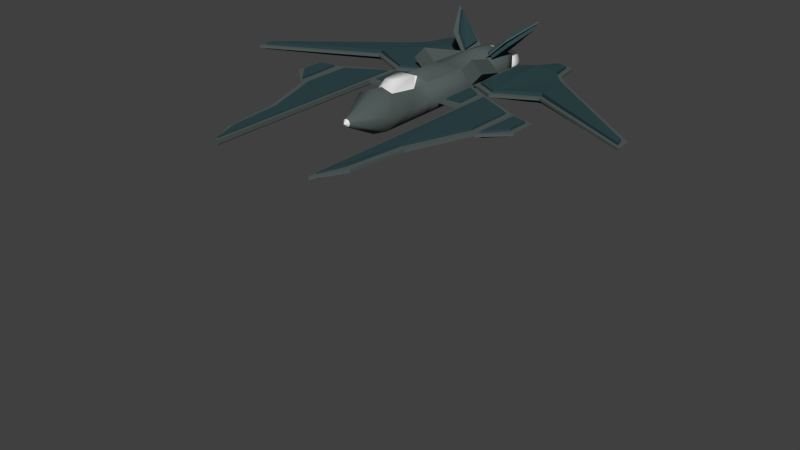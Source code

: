 # Source: Plane1.blend  (saved by Blender 2.79.0; exported with 4.5.12 LTS)
import bpy
from mathutils import Matrix  # noqa: F401  (used for matrix-valued properties, if any)

bpy.ops.wm.read_factory_settings(use_empty=True)
scene = bpy.context.scene
scene.name = 'Scene'

# ---- collections
col_collection_1 = bpy.data.collections.new('Collection 1'); scene.collection.children.link(col_collection_1)
col_collection_2 = bpy.data.collections.new('Collection 2'); scene.collection.children.link(col_collection_2)
col_collection_2.hide_render = True
col_collection_2.hide_viewport = True
col_collection_3 = bpy.data.collections.new('Collection 3'); scene.collection.children.link(col_collection_3)
col_collection_3.hide_render = True
col_collection_3.hide_viewport = True

# ---- materials (node trees are filled in below, after node groups)
mat_planebody = bpy.data.materials.new('PlaneBody')
mat_planebody.alpha_threshold = 0.0
mat_planebody.use_transparent_shadow = False
mat_planebody.diffuse_color = (0.08697, 0.1107, 0.1048, 1.0)
mat_planebody.roughness = 0.5
mat_planewing = bpy.data.materials.new('PlaneWing')
mat_planewing.alpha_threshold = 0.0
mat_planewing.use_transparent_shadow = False
mat_planewing.diffuse_color = (0.0302, 0.06296, 0.06998, 1.0)
mat_planewing.roughness = 0.5
mat_glossyblack = bpy.data.materials.new('GlossyBlack')
mat_glossyblack.alpha_threshold = 0.0
mat_glossyblack.use_transparent_shadow = False
mat_glossyblack.roughness = 0.5

# ---- material node trees

# ---- world
world_world = bpy.data.worlds.new('World'); scene.world = world_world
world_world.color = (0.05088, 0.05088, 0.05088)
world_world.use_sun_shadow = False
world_world.sun_shadow_jitter_overblur = 0.0
world_world.cycles.sampling_method = 'NONE'
world_world.cycles.sample_map_resolution = 256

# ---- meshes
me_cylinder_001 = bpy.data.meshes.new('Cylinder.001')
me_cylinder_001.from_pydata([(0.4608, -1.469, -9.572), (0.4608, -2.554, -9.572), (0.4608, -1.469, -9.572), (0.4608, -2.554, -9.572), (1.687, -0.00412, 0.1394), (1.687, -7.262, 0.1394), (1.687, -0.00412, 0.04186), (1.687, -7.262, 0.04186), (3.167, -2.359, 0.04186), (3.167, -2.359, 0.1394), (3.167, -0.7054, 0.04186), (3.167, -0.7054, 0.1394), (2.406, -4.481, 0.1394), (2.401, -4.495, 0.04186), (2.183, -6.312, 0.04186), (2.185, -6.309, 0.1394), (0.4475, 2.716, 0.5482), (0.4715, 2.715, 0.5249), (0.3715, 1.769, 0.5202), (0.3956, 1.768, 0.4969), (1.479, 2.961, 1.601), (1.503, 2.96, 1.577), (0.9591, 2.001, 1.115), (0.9831, 1.999, 1.092), (-0.4472, 2.71, 0.5194), (-0.4239, 2.709, 0.5434), (-0.4192, 1.764, 0.4434), (-0.396, 1.762, 0.4674), (-1.5, 2.955, 1.551), (-1.476, 2.954, 1.575), (-1.014, 1.995, 1.031), (-0.9906, 1.994, 1.055), (0.9017, -1.116, 0.03808), (0.9017, -1.116, 0.1473), (0.9017, 0.4107, 0.03808), (0.9017, 0.4107, 0.1473), (1.688, -1.116, 0.03808), (1.688, -1.116, 0.1473), (1.688, -0.006718, 0.03808), (1.688, -0.006718, 0.1473), (-1.73, -1.116, 0.03808), (-1.73, -1.116, 0.1473), (-1.73, -0.006718, 0.03808), (-1.73, -0.006718, 0.1473), (-0.9438, -1.116, 0.03808), (-0.9438, -1.116, 0.1473), (-0.9438, 0.4107, 0.03808), (-0.9438, 0.4107, 0.1473), (3.183, -2.536, 0.05129), (3.183, -2.536, 0.1284), (3.183, -0.7374, 0.05129), (3.183, -0.7374, 0.1284), (3.948, -1.806, 0.05129), (3.948, -1.806, 0.1284), (3.948, -0.907, 0.05129), (3.948, -0.907, 0.1284), (-3.239, -2.536, 0.1284), (-3.239, -2.536, 0.05129), (-3.239, -0.7374, 0.1284), (-3.239, -0.7374, 0.05129), (-4.004, -1.806, 0.1284), (-4.004, -1.806, 0.05129), (-4.004, -0.907, 0.1284), (-4.004, -0.907, 0.05129), (2.75, 2.553, 0.1372), (3.011, 0.8423, 0.1372), (2.75, 2.553, 0.05686), (3.011, 0.8423, 0.05686), (1.436, 2.987, 0.1372), (1.436, 2.987, 0.05686), (1.733, 0.1431, 0.1372), (1.733, 0.1431, 0.05686), (0.8776, 2.816, 0.1372), (0.8776, 2.816, 0.05686), (0.8776, 0.5959, 0.1372), (0.8776, 0.5959, 0.05686), (3.011, 2.289, 0.1372), (3.011, 2.289, 0.05686), (2.498, 2.823, 0.05686), (2.5, 2.822, 0.1372), (6.594, -0.4039, 0.1372), (6.594, -0.9326, 0.1372), (6.594, -0.9326, 0.05686), (6.594, -0.4045, 0.05686), (2.371, 3.659, 0.05686), (1.79, 3.823, 0.05686), (1.79, 3.823, 0.1372), (2.373, 3.659, 0.1372), (-2.779, 2.549, 0.06874), (-3.039, 0.8383, 0.06874), (-2.779, 2.549, 0.1491), (-3.039, 0.8383, 0.1491), (-1.464, 2.983, 0.06874), (-1.464, 2.983, 0.1491), (-1.762, 0.1392, 0.06874), (-1.762, 0.1392, 0.1491), (-0.9065, 2.812, 0.06874), (-0.9065, 2.812, 0.1491), (-0.9065, 0.592, 0.06874), (-0.9065, 0.592, 0.1491), (-3.039, 2.285, 0.06874), (-3.039, 2.285, 0.1491), (-2.527, 2.819, 0.1491), (-2.529, 2.818, 0.06874), (-6.623, -0.4079, 0.06874), (-6.623, -0.9366, 0.06874), (-6.623, -0.9366, 0.1491), (-6.623, -0.4085, 0.1491), (-2.4, 3.655, 0.1491), (-1.819, 3.819, 0.1491), (-1.819, 3.819, 0.06874), (-2.402, 3.655, 0.06874), (0.4487, -1.487, -9.324), (0.4487, -2.544, -9.324), (0.4487, -1.487, -9.324), (0.4487, -2.544, -9.324), (1.797, -0.1788, 0.0005342), (1.737, -7.059, 0.00422), (1.797, -0.1788, 0.1807), (1.737, -7.058, 0.176), (2.985, -2.327, 0.2088), (2.985, -2.327, -0.0276), (2.999, -0.8115, 0.1923), (2.999, -0.8115, -0.01108), (2.228, -4.437, -0.02963), (2.224, -4.456, 0.2131), (2.007, -6.257, 0.2093), (2.007, -6.255, -0.02618), (0.6526, 2.575, 0.5558), (0.4653, 2.585, 0.7371), (0.5672, 1.923, 0.5131), (0.3906, 1.932, 0.6841), (1.45, 2.847, 1.381), (1.279, 2.856, 1.547), (1.002, 2.152, 0.9221), (0.7975, 2.163, 1.121), (-0.4548, 2.569, 0.7245), (-0.6362, 2.579, 0.5371), (-0.4121, 1.917, 0.6391), (-0.5831, 1.927, 0.4624), (-1.28, 2.842, 1.522), (-1.446, 2.85, 1.351), (-0.8211, 2.147, 1.074), (-1.02, 2.157, 0.8693), (1.045, -0.9726, 0.1818), (1.045, -0.9726, 0.003529), (1.008, 0.2334, 0.1765), (1.008, 0.2334, 0.008864), (1.544, -0.9726, 0.1818), (1.544, -0.9726, 0.003529), (1.518, -0.1086, 0.1893), (1.518, -0.1086, -0.003963), (-1.586, -0.9726, 0.1818), (-1.586, -0.9726, 0.003529), (-1.561, -0.1086, 0.1893), (-1.561, -0.1086, -0.003963), (-1.088, -0.9726, 0.1818), (-1.088, -0.9726, 0.003529), (-1.05, 0.2334, 0.1765), (-1.05, 0.2334, 0.008864), (3.265, -2.345, 0.1876), (3.265, -2.345, -0.007974), (3.312, -0.8974, 0.1924), (3.312, -0.8974, -0.01276), (3.77, -1.73, 0.2077), (3.77, -1.73, -0.0281), (3.792, -1.033, 0.1981), (3.792, -1.033, -0.01848), (-3.321, -2.345, -0.007974), (-3.321, -2.345, 0.1876), (-3.367, -0.8974, -0.01276), (-3.367, -0.8974, 0.1924), (-3.826, -1.73, -0.0281), (-3.826, -1.73, 0.2077), (-3.847, -1.033, -0.01848), (-3.847, -1.033, 0.1981), (2.622, 2.43, -0.03745), (3.008, 0.9821, -0.06878), (2.623, 2.431, 0.2327), (3.008, 0.9821, 0.2628), (1.532, 2.88, -0.06587), (1.532, 2.88, 0.2599), (1.732, 0.3396, -0.01578), (1.732, 0.3396, 0.2098), (1.039, 2.697, -0.01086), (1.039, 2.697, 0.2049), (1.047, 0.698, -0.01403), (1.047, 0.698, 0.2081), (2.897, 2.16, -0.0427), (2.898, 2.16, 0.2376), (2.359, 2.756, 0.2527), (2.358, 2.753, -0.05538), (6.419, -0.4917, -0.01662), (6.485, -0.7569, -0.00148), (6.485, -0.7569, 0.1955), (6.419, -0.4914, 0.2113), (2.224, 3.527, 0.2087), (1.878, 3.641, 0.2025), (1.878, 3.641, -0.008129), (2.222, 3.528, -0.01127), (-2.651, 2.426, 0.2434), (-3.037, 0.9782, 0.2747), (-2.652, 2.427, -0.0268), (-3.037, 0.9782, -0.05691), (-1.561, 2.876, 0.2718), (-1.561, 2.876, -0.054), (-1.761, 0.3356, 0.2217), (-1.761, 0.3356, -0.003905), (-1.067, 2.693, 0.2168), (-1.067, 2.693, 0.001012), (-1.076, 0.694, 0.22), (-1.076, 0.694, -0.002157), (-2.926, 2.156, 0.2486), (-2.927, 2.156, -0.03162), (-2.388, 2.752, -0.04676), (-2.387, 2.749, 0.2613), (-6.448, -0.4957, 0.2225), (-6.514, -0.7609, 0.2074), (-6.514, -0.7609, 0.0104), (-6.448, -0.4954, -0.005379), (-2.253, 3.523, -0.00278), (-1.906, 3.637, 0.003458), (-1.907, 3.637, 0.2141), (-2.251, 3.524, 0.2172), (-0.01252, -0.9809, 0.6111), (-0.01252, -2.936, 0.7618), (0.4608, -1.115, 0.5658), (0.4608, -2.936, 0.5658), (0.9283, -1.115, 0.0924), (0.6569, -2.936, 0.0924), (0.4608, -1.115, -0.3809), (0.4608, -2.936, -0.3809), (-0.01252, -1.115, -0.577), (-0.01252, -2.936, -0.577), (-0.4859, -1.115, -0.3809), (-0.4859, -2.936, -0.3809), (-0.9533, -1.115, 0.0924), (-0.6819, -2.936, 0.0924), (-0.4859, -1.115, 0.5658), (-0.4859, -2.936, 0.5658), (0.07396, -4.023, 0.1789), (-0.01252, -4.023, 0.2147), (0.1098, -4.023, 0.0924), (0.07396, -4.023, 0.00592), (-0.01252, -4.023, -0.0299), (-0.099, -4.023, 0.00592), (-0.1348, -4.023, 0.0924), (-0.099, -4.023, 0.1789), (0.2646, -1.469, 0.4278), (0.6569, -1.181, 0.0924), (0.4608, -1.469, -0.3809), (-0.01252, -1.469, -0.577), (-0.4859, -1.469, -0.3809), (-0.6819, -1.181, 0.0924), (-0.2897, -1.469, 0.4278), (-0.01252, -2.554, 0.7192), (0.2646, -2.436, 0.5522), (0.6569, -1.959, 0.0924), (0.4608, -2.554, -0.3809), (-0.01252, -2.554, -0.577), (-0.4859, -2.554, -0.3809), (-0.6819, -1.959, 0.0924), (-0.2897, -2.436, 0.5522), (0.009443, -4.11, 0.1144), (-0.01252, -4.11, 0.1235), (0.01854, -4.11, 0.0924), (0.009443, -4.11, 0.07044), (-0.01252, -4.11, 0.06134), (-0.03448, -4.11, 0.07044), (-0.04358, -4.11, 0.0924), (-0.03448, -4.11, 0.1144), (-0.012, -4.141, 0.09292), (-0.01252, -4.141, 0.09314), (-0.01179, -4.141, 0.0924), (-0.012, -4.141, 0.09189), (-0.01252, -4.141, 0.09167), (-0.01304, -4.141, 0.09189), (-0.01325, -4.141, 0.0924), (-0.01304, -4.141, 0.09292), (0.4608, -1.469, 0.4278), (0.4608, -2.554, 0.4278), (0.4608, -1.469, 0.4278), (0.4608, -2.554, 0.4278), (0.2646, -1.469, 0.8157), (-0.2897, -1.469, 0.8157), (0.1691, -2.194, 0.8271), (-0.1941, -2.194, 0.8271), (0.4608, 0.4275, 0.5658), (0.9283, 0.4275, 0.0924), (0.4608, 0.4275, -0.3809), (-0.01252, 0.4275, -0.577), (-0.4859, 0.4275, -0.3809), (-0.9533, 0.4275, 0.0924), (-0.4859, 0.4275, 0.5658), (-0.4805, 1.794, 0.5557), (-0.9294, 1.794, 0.08707), (-0.3897, 1.794, -0.2902), (-0.01251, 1.755, -0.2994), (0.3647, 1.794, -0.2902), (0.9042, 1.794, 0.08707), (0.4391, 1.794, 0.5074), (-0.01408, 1.794, 0.7223), (-0.01252, -0.9809, 0.6449), (0.4608, -1.115, 0.5658), (-0.4859, -1.115, 0.5658), (-0.01252, 0.4275, 0.6449), (0.4608, 0.4275, 0.5658), (-0.4859, 0.4275, 0.5658), (-0.72, 2.528, 0.4584), (-0.0125, 2.528, 0.6724), (-0.7178, 2.528, 0.08705), (-0.72, 2.528, -0.2843), (-0.0125, 2.454, -0.2935), (0.6951, 2.528, -0.2843), (0.6925, 2.528, 0.08705), (0.6951, 2.528, 0.4584), (-0.72, 2.816, 0.4584), (-0.0125, 2.816, 0.4569), (-0.7178, 2.816, 0.08705), (-0.72, 2.816, -0.2843), (-0.0125, 2.798, -0.2935), (0.6951, 2.816, -0.2843), (0.6925, 2.816, 0.08705), (0.6951, 2.816, 0.4584), (-0.3624, 2.819, 0.4268), (-0.3624, 3.249, 0.2954), (0.3663, 3.249, 0.2954), (0.3663, 2.819, 0.4268), (0.5139, 3.249, 0.2343), (0.6068, 2.819, 0.3272), (0.575, 3.249, 0.0867), (0.7064, 2.819, 0.0867), (0.5139, 3.249, -0.06086), (0.6068, 2.819, -0.1538), (0.3663, 3.249, -0.122), (0.3663, 2.819, -0.2534), (0.2187, 3.249, -0.06086), (0.1258, 2.819, -0.1538), (0.1576, 3.249, 0.0867), (0.02617, 2.819, 0.0867), (0.2187, 3.249, 0.2343), (0.1258, 2.819, 0.3272), (-0.2148, 3.249, 0.2343), (-0.1219, 2.819, 0.3272), (-0.1537, 3.249, 0.0867), (-0.02227, 2.819, 0.0867), (-0.2148, 3.249, -0.06086), (-0.1219, 2.819, -0.1538), (-0.3624, 3.249, -0.122), (-0.3624, 2.819, -0.2534), (-0.51, 3.249, -0.06086), (-0.6029, 2.819, -0.1538), (-0.5711, 3.249, 0.0867), (-0.7025, 2.819, 0.0867), (-0.51, 3.249, 0.2343), (-0.6029, 2.819, 0.3272), (-0.01251, 1.794, 0.6689), (-0.4898, 1.794, 0.4722), (0.4617, 1.794, 0.4571), (0.512, 1.784, 0.5231), (0.911, 1.784, 0.1714), (0.8538, 0.4526, 0.911), (1.253, 0.4526, 0.5593), (0.4773, 1.784, 0.4839), (0.8764, 1.784, 0.1322), (0.4773, 0.4526, 0.4839), (0.8764, 0.4526, 0.1322), (-0.9025, 1.783, 0.1807), (-0.5343, 1.783, 0.5645), (-1.276, 0.4516, 0.5386), (-0.9073, 0.4516, 0.9224), (-0.8647, 1.783, 0.1444), (-0.4965, 1.783, 0.5283), (-0.8647, 0.4516, 0.1444), (-0.4965, 0.4516, 0.5283), (-1.732, -0.00412, 0.1423), (-1.732, -7.262, 0.1423), (-3.212, -2.359, 0.1423), (-3.212, -0.7054, 0.1423), (-2.447, -4.495, 0.1423), (-2.229, -6.312, 0.1423), (-1.732, -0.00412, 0.01461), (-1.732, -7.262, 0.01461), (-3.212, -2.359, 0.01461), (-3.212, -0.7054, 0.01461), (-2.447, -4.495, 0.01461), (-2.229, -6.312, 0.01461), (-1.816, -0.1766, 0.1767), (-1.816, -7.078, 0.1767), (-2.984, -2.416, 0.1767), (-2.984, -0.8435, 0.1767), (-2.299, -4.448, 0.1767), (-2.143, -6.176, 0.1767), (-1.816, -0.1766, -0.04621), (-1.816, -7.078, -0.04621), (-2.984, -2.416, -0.04621), (-2.984, -0.8435, -0.04621), (-2.299, -4.448, -0.04621), (-2.143, -6.176, -0.04621), (0.3663, 3.249, 0.4268), (0.6068, 3.249, 0.3272), (-0.02227, 3.249, 0.0867), (-0.1219, 3.249, -0.1538), (-0.3624, 3.249, -0.2534), (-0.6029, 3.249, -0.1538), (0.7064, 3.249, 0.0867), (0.6068, 3.249, -0.1538), (-0.1219, 3.249, 0.3272), (0.3663, 3.249, -0.2534), (0.1258, 3.249, -0.1538), (0.02617, 3.249, 0.0867), (0.1258, 3.249, 0.3272), (-0.3624, 3.249, 0.4268), (-0.7025, 3.249, 0.0867), (-0.6029, 3.249, 0.3272), (0.3663, 2.917, 0.1897), (0.4392, 2.917, 0.1596), (-0.2594, 2.917, 0.0867), (-0.2895, 2.917, 0.01384), (-0.3624, 2.917, -0.01634), (-0.4353, 2.917, 0.01384), (0.4693, 2.917, 0.0867), (0.4392, 2.917, 0.01384), (-0.2895, 2.917, 0.1596), (0.3663, 2.917, -0.01634), (0.2934, 2.917, 0.01384), (0.2633, 2.917, 0.0867), (0.2934, 2.917, 0.1596), (-0.3624, 2.917, 0.1897), (-0.4655, 2.917, 0.0867), (-0.4353, 2.917, 0.1596)], [(2, 0), (1, 3), (114, 112), (113, 115), (280, 279), (281, 279), (280, 282)], [(5, 4, 6, 7), (11, 9, 8, 10), (15, 5, 7, 14), (7, 6, 10, 8, 13, 14), (9, 11, 4, 5, 15, 12), (9, 12, 13, 8), (10, 6, 4, 11), (12, 15, 14, 13), (17, 19, 18, 16), (19, 23, 22, 18), (23, 21, 20, 22), (21, 17, 16, 20), (16, 18, 22, 20), (21, 23, 19, 17), (25, 27, 26, 24), (27, 31, 30, 26), (31, 29, 28, 30), (29, 25, 24, 28), (24, 26, 30, 28), (29, 31, 27, 25), (33, 35, 34, 32), (35, 39, 38, 34), (39, 37, 36, 38), (37, 33, 32, 36), (32, 34, 38, 36), (37, 39, 35, 33), (41, 43, 42, 40), (43, 47, 46, 42), (47, 45, 44, 46), (45, 41, 40, 44), (40, 42, 46, 44), (45, 47, 43, 41), (49, 51, 50, 48), (51, 55, 54, 50), (55, 53, 52, 54), (53, 49, 48, 52), (48, 50, 54, 52), (53, 55, 51, 49), (57, 59, 58, 56), (59, 63, 62, 58), (63, 61, 60, 62), (61, 57, 56, 60), (56, 58, 62, 60), (61, 63, 59, 57), (71, 69, 78, 66, 77, 67), (70, 71, 67, 65), (68, 70, 65, 76, 64, 79), (77, 76, 80, 83), (70, 68, 72, 74), (75, 73, 69, 71), (70, 74, 75, 71), (78, 79, 64, 66), (72, 68, 69, 73), (74, 72, 73, 75), (64, 76, 77, 66), (79, 78, 84, 87), (80, 81, 82, 83), (67, 77, 83, 82), (65, 67, 82, 81), (76, 65, 81, 80), (85, 86, 87, 84), (68, 79, 87, 86), (69, 68, 86, 85), (78, 69, 85, 84), (95, 93, 102, 90, 101, 91), (94, 95, 91, 89), (92, 94, 89, 100, 88, 103), (101, 100, 104, 107), (94, 92, 96, 98), (99, 97, 93, 95), (94, 98, 99, 95), (102, 103, 88, 90), (96, 92, 93, 97), (98, 96, 97, 99), (88, 100, 101, 90), (103, 102, 108, 111), (104, 105, 106, 107), (91, 101, 107, 106), (89, 91, 106, 105), (100, 89, 105, 104), (109, 110, 111, 108), (92, 103, 111, 110), (93, 92, 110, 109), (102, 93, 109, 108), (119, 118, 116, 117), (122, 120, 121, 123), (126, 119, 117, 127), (126, 125, 120, 122, 118, 119), (124, 127, 117, 116, 123, 121), (120, 125, 124, 121), (123, 116, 118, 122), (125, 126, 127, 124), (128, 130, 131, 129), (130, 134, 135, 131), (134, 132, 133, 135), (132, 128, 129, 133), (132, 134, 130, 128), (129, 131, 135, 133), (136, 138, 139, 137), (138, 142, 143, 139), (142, 140, 141, 143), (140, 136, 137, 141), (140, 142, 138, 136), (137, 139, 143, 141), (144, 146, 147, 145), (146, 150, 151, 147), (150, 148, 149, 151), (148, 144, 145, 149), (148, 150, 146, 144), (145, 147, 151, 149), (152, 154, 155, 153), (154, 158, 159, 155), (158, 156, 157, 159), (156, 152, 153, 157), (156, 158, 154, 152), (153, 155, 159, 157), (160, 162, 163, 161), (162, 166, 167, 163), (166, 164, 165, 167), (164, 160, 161, 165), (164, 166, 162, 160), (161, 163, 167, 165), (168, 170, 171, 169), (170, 174, 175, 171), (174, 172, 173, 175), (172, 168, 169, 173), (172, 174, 170, 168), (169, 171, 175, 173), (179, 189, 178, 190, 181, 183), (177, 179, 183, 182), (191, 176, 188, 177, 182, 180), (195, 192, 188, 189), (186, 184, 180, 182), (183, 181, 185, 187), (183, 187, 186, 182), (178, 176, 191, 190), (185, 181, 180, 184), (187, 185, 184, 186), (178, 189, 188, 176), (199, 196, 190, 191), (195, 194, 193, 192), (194, 195, 189, 179), (193, 194, 179, 177), (192, 193, 177, 188), (196, 199, 198, 197), (198, 199, 191, 180), (197, 198, 180, 181), (196, 197, 181, 190), (203, 213, 202, 214, 205, 207), (201, 203, 207, 206), (215, 200, 212, 201, 206, 204), (219, 216, 212, 213), (210, 208, 204, 206), (207, 205, 209, 211), (207, 211, 210, 206), (202, 200, 215, 214), (209, 205, 204, 208), (211, 209, 208, 210), (202, 213, 212, 200), (223, 220, 214, 215), (219, 218, 217, 216), (218, 219, 213, 203), (217, 218, 203, 201), (216, 217, 201, 212), (220, 223, 222, 221), (222, 223, 215, 204), (221, 222, 204, 205), (220, 221, 205, 214), (255, 225, 227, 256), (256, 227, 229, 257), (257, 229, 231, 258), (258, 231, 233, 259), (259, 233, 235, 260), (260, 235, 237, 261), (225, 239, 247, 241), (262, 239, 225, 255), (261, 237, 239, 262), (293, 238, 304, 307), (271, 272, 278, 277, 276, 275, 274, 273), (239, 237, 246, 247), (237, 235, 245, 246), (235, 233, 244, 245), (233, 231, 243, 244), (231, 229, 242, 243), (229, 227, 240, 242), (227, 225, 241, 240), (236, 253, 254, 238), (238, 254, 224), (234, 252, 253, 236), (232, 251, 252, 234), (230, 250, 251, 232), (228, 249, 250, 230), (226, 248, 249, 228), (226, 224, 248), (253, 261, 262, 254), (283, 224, 284), (252, 260, 261, 253), (251, 259, 260, 252), (250, 258, 259, 251), (249, 257, 258, 250), (248, 256, 257, 249), (224, 254, 284), (264, 263, 240, 241), (263, 265, 242, 240), (265, 266, 243, 242), (266, 267, 244, 243), (267, 268, 245, 244), (268, 269, 246, 245), (269, 270, 247, 246), (270, 264, 241, 247), (272, 271, 263, 264), (271, 273, 265, 263), (273, 274, 266, 265), (274, 275, 267, 266), (275, 276, 268, 267), (276, 277, 269, 268), (277, 278, 270, 269), (278, 272, 264, 270), (283, 248, 224), (262, 286, 284, 254), (256, 248, 283, 285), (262, 255, 286), (285, 255, 256), (286, 255, 285), (283, 284, 286, 285), (300, 301, 356, 358), (236, 238, 293, 292), (234, 236, 292, 291), (232, 234, 291, 290), (230, 232, 290, 289), (228, 230, 289, 288), (226, 228, 288, 287), (226, 287, 306, 303), (288, 289, 298, 299), (289, 290, 297, 298), (290, 291, 296, 297), (291, 292, 295, 296), (301, 300, 315, 309), (304, 302, 305, 307), (302, 303, 306, 305), (238, 224, 302, 304), (224, 226, 303, 302), (309, 315, 323, 317), (300, 299, 314, 315), (299, 298, 313, 314), (298, 297, 312, 313), (297, 296, 311, 312), (296, 295, 310, 311), (295, 294, 308, 310), (294, 301, 309, 308), (317, 323, 322, 321, 320, 319, 318, 316), (315, 314, 322, 323), (314, 313, 321, 322), (313, 312, 320, 321), (312, 311, 319, 320), (311, 310, 318, 319), (310, 308, 316, 318), (308, 309, 317, 316), (404, 351, 353, 413), (399, 327, 329, 400), (403, 349, 351, 404), (400, 329, 331, 405), (301, 294, 357, 356), (402, 347, 349, 403), (405, 331, 333, 406), (348, 350, 420, 419), (401, 345, 347, 402), (406, 333, 335, 408), (413, 353, 355, 414), (407, 343, 345, 401), (408, 335, 337, 409), (414, 355, 324, 412), (412, 324, 343, 407), (409, 337, 339, 410), (329, 327, 341, 339, 337, 335, 333, 331), (411, 341, 327, 399), (410, 339, 341, 411), (343, 324, 355, 353, 351, 349, 347, 345), (352, 354, 430, 429), (301, 305, 306, 287, 300), (301, 294, 293, 307, 305), (359, 361, 362, 360), (363, 359, 360, 364), (365, 363, 364, 366), (293, 294, 295, 292), (288, 299, 300, 287), (361, 365, 366, 362), (366, 364, 360, 362), (361, 359, 363, 365), (367, 369, 370, 368), (371, 367, 368, 372), (373, 371, 372, 374), (369, 373, 374, 370), (374, 372, 368, 370), (369, 367, 371, 373), (376, 375, 378, 377, 379, 380), (386, 385, 383, 384, 381, 382), (375, 376, 382, 381), (378, 375, 381, 384), (377, 378, 384, 383), (379, 377, 383, 385), (380, 379, 385, 386), (376, 380, 386, 382), (388, 387, 390, 389, 391, 392), (398, 397, 395, 396, 393, 394), (387, 388, 394, 393), (390, 387, 393, 396), (389, 390, 396, 395), (391, 389, 395, 397), (392, 391, 397, 398), (388, 392, 398, 394), (328, 326, 399, 400), (346, 344, 401, 402), (350, 348, 403, 404), (330, 328, 400, 405), (332, 330, 405, 406), (344, 342, 407, 401), (334, 332, 406, 408), (348, 346, 402, 403), (336, 334, 408, 409), (338, 336, 409, 410), (340, 338, 410, 411), (342, 325, 412, 407), (326, 340, 411, 399), (352, 350, 404, 413), (354, 352, 413, 414), (325, 354, 414, 412), (428, 423, 417, 418, 419, 420, 429, 430), (415, 416, 421, 422, 424, 425, 426, 427), (334, 336, 425, 424), (346, 348, 419, 418), (350, 352, 429, 420), (344, 346, 418, 417), (332, 334, 424, 422), (340, 326, 415, 427), (325, 342, 423, 428), (326, 328, 416, 415), (342, 344, 417, 423), (338, 340, 427, 426), (354, 325, 428, 430), (330, 332, 422, 421), (328, 330, 421, 416), (336, 338, 426, 425)])
me_cylinder_001.polygons.foreach_set('use_smooth', [0, 0, 0, 0, 0, 0, 0, 0, 0, 0, 0, 0, 0, 0, 0, 0, 0, 0, 0, 0, 0, 0, 0, 0, 0, 0, 0, 0, 0, 0, 0, 0, 0, 0, 0, 0, 0, 0, 0, 0, 0, 0, 0, 0, 0, 0, 0, 0, 0, 0, 0, 0, 0, 0, 0, 0, 0, 0, 0, 0, 0, 0, 0, 0, 0, 0, 0, 0, 0, 0, 0, 0, 0, 0, 0, 0, 0, 0, 0, 0, 0, 0, 0, 0, 0, 0, 0, 0, 0, 0, 0, 0, 0, 0, 0, 0, 0, 0, 0, 0, 0, 0, 0, 0, 0, 0, 0, 0, 0, 0, 0, 0, 0, 0, 0, 0, 0, 0, 0, 0, 0, 0, 0, 0, 0, 0, 0, 0, 0, 0, 0, 0, 0, 0, 0, 0, 0, 0, 0, 0, 0, 0, 0, 0, 0, 0, 0, 0, 0, 0, 0, 0, 0, 0, 0, 0, 0, 0, 0, 0, 0, 0, 0, 0, 0, 0, 0, 0, 1, 1, 1, 1, 1, 1, 1, 1, 1, 1, 1, 1, 1, 1, 1, 1, 1, 1, 1, 1, 1, 1, 1, 1, 1, 1, 1, 1, 1, 1, 1, 1, 1, 1, 1, 1, 1, 1, 1, 1, 1, 1, 1, 1, 1, 1, 1, 1, 1, 1, 1, 1, 1, 1, 1, 1, 1, 1, 1, 1, 1, 1, 1, 1, 1, 1, 1, 1, 1, 1, 1, 1, 1, 1, 1, 1, 1, 1, 1, 1, 1, 1, 1, 1, 1, 1, 1, 1, 1, 1, 1, 1, 1, 1, 1, 1, 1, 1, 1, 1, 1, 1, 1, 1, 1, 1, 1, 1, 1, 1, 1, 1, 1, 0, 0, 0, 1, 1, 0, 0, 0, 0, 0, 0, 0, 0, 0, 0, 0, 0, 0, 0, 0, 0, 0, 0, 0, 0, 0, 0, 0, 0, 0, 0, 0, 0, 0, 0, 0, 0, 0, 0, 0, 0, 0, 0, 0, 0, 0, 0, 0, 1, 1, 1, 1, 1, 1, 1, 1, 1, 1, 1, 1, 1, 1])
me_cylinder_001.polygons.foreach_set('material_index', [0, 0, 0, 0, 0, 0, 0, 0, 0, 0, 0, 0, 0, 0, 0, 0, 0, 0, 0, 0, 0, 0, 0, 0, 0, 0, 0, 0, 0, 0, 0, 0, 0, 0, 0, 0, 0, 0, 0, 0, 0, 0, 0, 0, 0, 0, 0, 0, 0, 0, 0, 0, 0, 0, 0, 0, 0, 0, 0, 0, 0, 0, 0, 0, 0, 0, 0, 0, 0, 0, 0, 0, 0, 0, 0, 0, 0, 0, 0, 0, 0, 0, 0, 0, 1, 1, 1, 1, 1, 1, 1, 1, 1, 1, 1, 1, 1, 1, 1, 1, 1, 1, 1, 1, 1, 1, 1, 1, 1, 1, 1, 1, 1, 1, 1, 1, 1, 1, 1, 1, 1, 1, 1, 1, 1, 1, 1, 1, 1, 1, 1, 1, 1, 1, 1, 1, 1, 1, 1, 1, 1, 1, 1, 1, 1, 1, 1, 1, 1, 1, 1, 1, 1, 1, 1, 1, 1, 1, 1, 1, 1, 1, 1, 1, 1, 1, 1, 1, 0, 0, 0, 0, 0, 0, 0, 0, 0, 0, 0, 0, 0, 0, 0, 0, 0, 0, 0, 0, 0, 0, 0, 0, 0, 0, 0, 2, 0, 0, 0, 0, 0, 2, 2, 2, 2, 2, 2, 2, 2, 2, 2, 2, 2, 2, 2, 2, 2, 2, 2, 2, 2, 2, 2, 2, 2, 0, 0, 0, 0, 0, 0, 0, 0, 0, 0, 0, 0, 0, 0, 0, 0, 0, 0, 0, 0, 0, 0, 0, 0, 0, 0, 0, 0, 0, 0, 0, 0, 0, 2, 2, 2, 2, 0, 2, 2, 2, 2, 2, 2, 2, 2, 2, 2, 2, 2, 2, 2, 2, 2, 0, 0, 0, 0, 0, 0, 0, 0, 0, 0, 0, 0, 0, 0, 0, 0, 0, 0, 0, 0, 0, 0, 0, 0, 1, 1, 1, 1, 1, 1, 1, 1, 2, 2, 2, 2, 2, 2, 2, 2, 2, 2, 2, 2, 2, 2, 2, 2, 2, 2, 2, 2, 2, 2, 2, 2, 2, 2, 2, 2, 2, 2, 2, 2])
_uv = me_cylinder_001.uv_layers.new(name='UVMap')
_uv.uv.foreach_set('vector', [0.2058, 0.977, 0.2058, 0.4711, 0.2126, 0.4711, 0.2126, 0.977, 0.4442, 0.9277, 0.4439, 0.8124, 0.4507, 0.8124, 0.451, 0.9277, 0.444, 0.5374, 0.4442, 0.4711, 0.451, 0.4711, 0.4507, 0.5371, 0.1029, 0.4711, 0.1029, 0.9769, 0.0, 0.928, 0.0, 0.8128, 0.05325, 0.6639, 0.06838, 0.5373, 0.451, 0.6352, 0.451, 0.52, 0.5539, 0.4711, 0.5539, 0.9768, 0.5193, 0.9104, 0.5039, 0.7831, 0.4439, 0.8124, 0.4441, 0.6647, 0.4509, 0.6637, 0.4507, 0.8124, 0.9595, 0.66, 0.9595, 0.7633, 0.9527, 0.7634, 0.9527, 0.66, 0.4441, 0.6647, 0.444, 0.5374, 0.4507, 0.5371, 0.4509, 0.6637, 0.4438, 0.6546, 0.4438, 0.7209, 0.4421, 0.7209, 0.4421, 0.6546, 0.4338, 0.5563, 0.4332, 0.6148, 0.4309, 0.6148, 0.4315, 0.5563, 0.4332, 0.6148, 0.4338, 0.6652, 0.4315, 0.6652, 0.4309, 0.6148, 0.6729, 0.6769, 0.6729, 0.5741, 0.6752, 0.5741, 0.6752, 0.6769, 0.9654, 0.1673, 0.9018, 0.1846, 0.9081, 0.141, 0.9654, 0.09267, 0.9656, 0.09267, 0.9081, 0.04446, 0.9018, 0.0, 0.9656, 0.0165, 0.4418, 0.6546, 0.4418, 0.7208, 0.4401, 0.7209, 0.4401, 0.6547, 0.4439, 0.4712, 0.4425, 0.5297, 0.4401, 0.5296, 0.4416, 0.4711, 0.4425, 0.5297, 0.4439, 0.5805, 0.4416, 0.5804, 0.4401, 0.5296, 0.6729, 0.5741, 0.6729, 0.4711, 0.6752, 0.4711, 0.6752, 0.574, 0.2889, 0.9389, 0.2255, 0.9573, 0.2318, 0.9128, 0.2889, 0.8631, 0.9741, 0.5613, 0.9165, 0.5148, 0.9101, 0.4711, 0.9741, 0.4862, 0.9451, 0.7664, 0.9451, 0.66, 0.9527, 0.66, 0.9527, 0.7664, 0.9451, 0.9279, 0.9451, 0.873, 0.9527, 0.8729, 0.9527, 0.9278, 0.9764, 0.6387, 0.9764, 0.5613, 0.984, 0.5613, 0.984, 0.6387, 0.3313, 0.915, 0.3313, 0.9698, 0.3237, 0.9698, 0.3237, 0.915, 0.6197, 0.9536, 0.6197, 0.8472, 0.6744, 0.8763, 0.6744, 0.9536, 0.9018, 0.2911, 0.9018, 0.2137, 0.9565, 0.1846, 0.9565, 0.2911, 0.9565, 0.262, 0.9565, 0.1846, 0.9641, 0.1846, 0.9641, 0.262, 0.3161, 0.9697, 0.3161, 0.915, 0.3237, 0.9151, 0.3237, 0.9698, 0.9451, 0.8729, 0.9451, 0.7664, 0.9527, 0.7664, 0.9527, 0.8729, 0.9527, 0.9277, 0.9527, 0.8729, 0.9603, 0.8729, 0.9603, 0.9277, 0.3883, 0.8876, 0.3883, 0.8103, 0.4429, 0.7812, 0.4429, 0.8876, 0.9565, 0.2911, 0.9565, 0.3975, 0.9018, 0.3684, 0.9018, 0.2911, 0.9619, 0.2721, 0.9619, 0.3975, 0.9565, 0.3975, 0.9565, 0.2721, 0.978, 0.4236, 0.978, 0.3702, 0.9834, 0.3702, 0.9834, 0.4236, 0.9764, 0.8631, 0.9764, 0.8005, 0.9818, 0.8005, 0.9818, 0.8631, 0.9794, 0.5426, 0.9794, 0.4894, 0.9848, 0.4893, 0.9848, 0.5424, 0.6729, 0.4711, 0.6729, 0.5965, 0.6197, 0.5847, 0.6197, 0.522, 0.6729, 0.7727, 0.6729, 0.8354, 0.6197, 0.8472, 0.6197, 0.7218, 0.9794, 0.4359, 0.9794, 0.5613, 0.9741, 0.5613, 0.9741, 0.4359, 0.9848, 0.436, 0.9848, 0.4893, 0.9794, 0.4892, 0.9794, 0.4359, 0.978, 0.3702, 0.978, 0.4329, 0.9726, 0.4329, 0.9726, 0.3702, 0.9549, 0.9812, 0.9549, 0.9277, 0.9603, 0.9278, 0.9603, 0.9813, 0.3883, 0.7812, 0.3883, 0.9066, 0.3351, 0.8948, 0.3351, 0.8321, 0.6197, 0.6709, 0.6197, 0.6083, 0.6729, 0.5965, 0.6729, 0.7218, 0.4696, 0.1749, 0.5977, 0.02258, 0.6406, 0.0839, 0.6393, 0.1096, 0.6386, 0.1354, 0.5661, 0.2053, 0.9638, 0.6211, 0.9694, 0.6211, 0.968, 0.71, 0.9624, 0.71, 0.3722, 0.4485, 0.2441, 0.2961, 0.3407, 0.2658, 0.4131, 0.3357, 0.4138, 0.3615, 0.4152, 0.3871, 0.2194, 0.4712, 0.2249, 0.4711, 0.2249, 0.7215, 0.2194, 0.7216, 0.2441, 0.2961, 0.3722, 0.4485, 0.3367, 0.4683, 0.2255, 0.361, 0.451, 0.1101, 0.5622, 0.002821, 0.5977, 0.02258, 0.4696, 0.1749, 0.9638, 0.6211, 0.9635, 0.5613, 0.969, 0.5614, 0.9694, 0.6211, 0.2194, 0.9347, 0.2249, 0.9348, 0.2251, 0.9536, 0.2195, 0.9536, 0.6032, 0.9476, 0.6032, 0.9865, 0.5976, 0.9864, 0.5976, 0.9476, 0.4338, 0.7111, 0.4338, 0.5563, 0.4394, 0.5563, 0.4394, 0.7111, 0.2251, 0.9536, 0.2252, 0.9721, 0.2196, 0.9721, 0.2195, 0.9536, 0.2249, 0.9348, 0.2194, 0.9347, 0.2196, 0.8764, 0.2252, 0.8764, 0.6087, 0.9476, 0.6087, 0.9844, 0.6032, 0.9844, 0.6032, 0.9476, 0.5661, 0.2053, 0.6386, 0.1354, 0.6764, 0.4456, 0.65, 0.4711, 0.9624, 0.71, 0.968, 0.71, 0.9694, 0.9602, 0.9638, 0.9602, 0.4131, 0.3357, 0.3407, 0.2658, 0.4245, 0.0, 0.451, 0.02555, 0.9642, 0.4701, 0.9586, 0.4701, 0.9586, 0.4294, 0.9642, 0.4296, 0.3722, 0.4485, 0.4152, 0.3871, 0.451, 0.4338, 0.4311, 0.4711, 0.982, 0.9216, 0.9764, 0.9216, 0.9764, 0.8632, 0.982, 0.8631, 0.6406, 0.0839, 0.5977, 0.02258, 0.6567, 0.0, 0.6764, 0.03712, 0.695, 0.1749, 0.8231, 0.02258, 0.8661, 0.08389, 0.8647, 0.1096, 0.864, 0.1354, 0.7916, 0.2053, 0.9764, 0.8999, 0.9708, 0.9, 0.9694, 0.8108, 0.975, 0.8108, 0.1467, 0.4485, 0.01858, 0.2961, 0.1152, 0.2658, 0.1876, 0.3357, 0.1883, 0.3615, 0.1897, 0.3871, 0.9451, 0.9092, 0.9395, 0.9092, 0.9395, 0.66, 0.9451, 0.6601, 0.01858, 0.2961, 0.1467, 0.4485, 0.1112, 0.4683, 0.0, 0.361, 0.6764, 0.1101, 0.7876, 0.002816, 0.8231, 0.02258, 0.695, 0.1749, 0.9764, 0.8999, 0.976, 0.9595, 0.9705, 0.9595, 0.9708, 0.9, 0.982, 0.6761, 0.9764, 0.6761, 0.9765, 0.6573, 0.9821, 0.6572, 0.8008, 0.9862, 0.8008, 0.9472, 0.8064, 0.9472, 0.8064, 0.9861, 0.2249, 0.7216, 0.2249, 0.8764, 0.2194, 0.8764, 0.2194, 0.7216, 0.9765, 0.6573, 0.9766, 0.6388, 0.9822, 0.6387, 0.9821, 0.6572, 0.9764, 0.6761, 0.982, 0.6761, 0.9822, 0.7345, 0.9766, 0.7345, 0.4394, 0.7111, 0.4394, 0.7479, 0.4338, 0.7479, 0.4338, 0.7111, 0.7916, 0.2053, 0.864, 0.1354, 0.9018, 0.4456, 0.8754, 0.4711, 0.975, 0.8108, 0.9694, 0.8108, 0.9708, 0.5614, 0.9764, 0.5613, 0.1876, 0.3357, 0.1152, 0.2658, 0.199, 0.0, 0.2255, 0.02555, 0.3785, 0.9454, 0.3841, 0.9454, 0.3841, 0.986, 0.3785, 0.9858, 0.1467, 0.4485, 0.1897, 0.3871, 0.2255, 0.4338, 0.2056, 0.4711, 0.4439, 0.9277, 0.4495, 0.9277, 0.4495, 0.9861, 0.4439, 0.9861, 0.8661, 0.08389, 0.8231, 0.02258, 0.8821, 0.0, 0.9018, 0.03712, 0.2126, 0.977, 0.2126, 0.4711, 0.2058, 0.4711, 0.2058, 0.977, 0.451, 0.9277, 0.4507, 0.8124, 0.4439, 0.8124, 0.4442, 0.9277, 0.4507, 0.5371, 0.451, 0.4711, 0.4442, 0.4711, 0.444, 0.5374, 0.06838, 0.5373, 0.05325, 0.6639, 0.0, 0.8128, 0.0, 0.928, 0.1029, 0.9769, 0.1029, 0.4711, 0.5039, 0.7831, 0.5193, 0.9104, 0.5539, 0.9768, 0.5539, 0.4711, 0.451, 0.52, 0.451, 0.6352, 0.4507, 0.8124, 0.4509, 0.6637, 0.4441, 0.6647, 0.4439, 0.8124, 0.9527, 0.66, 0.9527, 0.7634, 0.9595, 0.7633, 0.9595, 0.66, 0.4509, 0.6637, 0.4507, 0.5371, 0.444, 0.5374, 0.4441, 0.6647, 0.4421, 0.6546, 0.4421, 0.7209, 0.4438, 0.7209, 0.4438, 0.6546, 0.4315, 0.5563, 0.4309, 0.6148, 0.4332, 0.6148, 0.4338, 0.5563, 0.4309, 0.6148, 0.4315, 0.6652, 0.4338, 0.6652, 0.4332, 0.6148, 0.6752, 0.6769, 0.6752, 0.5741, 0.6729, 0.5741, 0.6729, 0.6769, 0.9654, 0.09267, 0.9081, 0.141, 0.9018, 0.1846, 0.9654, 0.1673, 0.9656, 0.0165, 0.9018, 0.0, 0.9081, 0.04446, 0.9656, 0.09267, 0.4401, 0.6547, 0.4401, 0.7209, 0.4418, 0.7208, 0.4418, 0.6546, 0.4416, 0.4711, 0.4401, 0.5296, 0.4425, 0.5297, 0.4439, 0.4712, 0.4401, 0.5296, 0.4416, 0.5804, 0.4439, 0.5805, 0.4425, 0.5297, 0.6752, 0.574, 0.6752, 0.4711, 0.6729, 0.4711, 0.6729, 0.5741, 0.2889, 0.8631, 0.2318, 0.9128, 0.2255, 0.9573, 0.2889, 0.9389, 0.9741, 0.4862, 0.9101, 0.4711, 0.9165, 0.5148, 0.9741, 0.5613, 0.9527, 0.7664, 0.9527, 0.66, 0.9451, 0.66, 0.9451, 0.7664, 0.9527, 0.9278, 0.9527, 0.8729, 0.9451, 0.873, 0.9451, 0.9279, 0.984, 0.6387, 0.984, 0.5613, 0.9764, 0.5613, 0.9764, 0.6387, 0.3237, 0.915, 0.3237, 0.9698, 0.3313, 0.9698, 0.3313, 0.915, 0.6744, 0.9536, 0.6744, 0.8763, 0.6197, 0.8472, 0.6197, 0.9536, 0.9565, 0.2911, 0.9565, 0.1846, 0.9018, 0.2137, 0.9018, 0.2911, 0.9641, 0.262, 0.9641, 0.1846, 0.9565, 0.1846, 0.9565, 0.262, 0.3237, 0.9698, 0.3237, 0.9151, 0.3161, 0.915, 0.3161, 0.9697, 0.9527, 0.8729, 0.9527, 0.7664, 0.9451, 0.7664, 0.9451, 0.8729, 0.9603, 0.9277, 0.9603, 0.8729, 0.9527, 0.8729, 0.9527, 0.9277, 0.4429, 0.8876, 0.4429, 0.7812, 0.3883, 0.8103, 0.3883, 0.8876, 0.9018, 0.2911, 0.9018, 0.3684, 0.9565, 0.3975, 0.9565, 0.2911, 0.9565, 0.2721, 0.9565, 0.3975, 0.9619, 0.3975, 0.9619, 0.2721, 0.9834, 0.4236, 0.9834, 0.3702, 0.978, 0.3702, 0.978, 0.4236, 0.9818, 0.8631, 0.9818, 0.8005, 0.9764, 0.8005, 0.9764, 0.8631, 0.9848, 0.5424, 0.9848, 0.4893, 0.9794, 0.4894, 0.9794, 0.5426, 0.6197, 0.522, 0.6197, 0.5847, 0.6729, 0.5965, 0.6729, 0.4711, 0.6197, 0.7218, 0.6197, 0.8472, 0.6729, 0.8354, 0.6729, 0.7727, 0.9741, 0.4359, 0.9741, 0.5613, 0.9794, 0.5613, 0.9794, 0.4359, 0.9794, 0.4359, 0.9794, 0.4892, 0.9848, 0.4893, 0.9848, 0.436, 0.9726, 0.3702, 0.9726, 0.4329, 0.978, 0.4329, 0.978, 0.3702, 0.9603, 0.9813, 0.9603, 0.9278, 0.9549, 0.9277, 0.9549, 0.9812, 0.3351, 0.8321, 0.3351, 0.8948, 0.3883, 0.9066, 0.3883, 0.7812, 0.6729, 0.7218, 0.6729, 0.5965, 0.6197, 0.6083, 0.6197, 0.6709, 0.5661, 0.2053, 0.6386, 0.1354, 0.6393, 0.1096, 0.6406, 0.0839, 0.5977, 0.02258, 0.4696, 0.1749, 0.9624, 0.71, 0.968, 0.71, 0.9694, 0.6211, 0.9638, 0.6211, 0.4152, 0.3871, 0.4138, 0.3615, 0.4131, 0.3357, 0.3407, 0.2658, 0.2441, 0.2961, 0.3722, 0.4485, 0.2194, 0.7216, 0.2249, 0.7215, 0.2249, 0.4711, 0.2194, 0.4712, 0.2255, 0.361, 0.3367, 0.4683, 0.3722, 0.4485, 0.2441, 0.2961, 0.4696, 0.1749, 0.5977, 0.02258, 0.5622, 0.002821, 0.451, 0.1101, 0.9694, 0.6211, 0.969, 0.5614, 0.9635, 0.5613, 0.9638, 0.6211, 0.2195, 0.9536, 0.2251, 0.9536, 0.2249, 0.9348, 0.2194, 0.9347, 0.5976, 0.9476, 0.5976, 0.9864, 0.6032, 0.9865, 0.6032, 0.9476, 0.4394, 0.7111, 0.4394, 0.5563, 0.4338, 0.5563, 0.4338, 0.7111, 0.2195, 0.9536, 0.2196, 0.9721, 0.2252, 0.9721, 0.2251, 0.9536, 0.2252, 0.8764, 0.2196, 0.8764, 0.2194, 0.9347, 0.2249, 0.9348, 0.6032, 0.9476, 0.6032, 0.9844, 0.6087, 0.9844, 0.6087, 0.9476, 0.65, 0.4711, 0.6764, 0.4456, 0.6386, 0.1354, 0.5661, 0.2053, 0.9638, 0.9602, 0.9694, 0.9602, 0.968, 0.71, 0.9624, 0.71, 0.451, 0.02555, 0.4245, 0.0, 0.3407, 0.2658, 0.4131, 0.3357, 0.9642, 0.4296, 0.9586, 0.4294, 0.9586, 0.4701, 0.9642, 0.4701, 0.4311, 0.4711, 0.451, 0.4338, 0.4152, 0.3871, 0.3722, 0.4485, 0.982, 0.8631, 0.9764, 0.8632, 0.9764, 0.9216, 0.982, 0.9216, 0.6764, 0.03712, 0.6567, 0.0, 0.5977, 0.02258, 0.6406, 0.0839, 0.7916, 0.2053, 0.864, 0.1354, 0.8647, 0.1096, 0.8661, 0.08389, 0.8231, 0.02258, 0.695, 0.1749, 0.975, 0.8108, 0.9694, 0.8108, 0.9708, 0.9, 0.9764, 0.8999, 0.1897, 0.3871, 0.1883, 0.3615, 0.1876, 0.3357, 0.1152, 0.2658, 0.01858, 0.2961, 0.1467, 0.4485, 0.9451, 0.6601, 0.9395, 0.66, 0.9395, 0.9092, 0.9451, 0.9092, 0.0, 0.361, 0.1112, 0.4683, 0.1467, 0.4485, 0.01858, 0.2961, 0.695, 0.1749, 0.8231, 0.02258, 0.7876, 0.002816, 0.6764, 0.1101, 0.9708, 0.9, 0.9705, 0.9595, 0.976, 0.9595, 0.9764, 0.8999, 0.9821, 0.6572, 0.9765, 0.6573, 0.9764, 0.6761, 0.982, 0.6761, 0.8064, 0.9861, 0.8064, 0.9472, 0.8008, 0.9472, 0.8008, 0.9862, 0.2194, 0.7216, 0.2194, 0.8764, 0.2249, 0.8764, 0.2249, 0.7216, 0.9821, 0.6572, 0.9822, 0.6387, 0.9766, 0.6388, 0.9765, 0.6573, 0.9766, 0.7345, 0.9822, 0.7345, 0.982, 0.6761, 0.9764, 0.6761, 0.4338, 0.7111, 0.4338, 0.7479, 0.4394, 0.7479, 0.4394, 0.7111, 0.8754, 0.4711, 0.9018, 0.4456, 0.864, 0.1354, 0.7916, 0.2053, 0.9764, 0.5613, 0.9708, 0.5614, 0.9694, 0.8108, 0.975, 0.8108, 0.2255, 0.02555, 0.199, 0.0, 0.1152, 0.2658, 0.1876, 0.3357, 0.3785, 0.9858, 0.3841, 0.986, 0.3841, 0.9454, 0.3785, 0.9454, 0.2056, 0.4711, 0.2255, 0.4338, 0.1897, 0.3871, 0.1467, 0.4485, 0.4439, 0.9861, 0.4495, 0.9861, 0.4495, 0.9277, 0.4439, 0.9277, 0.9018, 0.03712, 0.8821, 0.0, 0.8231, 0.02258, 0.8661, 0.08389, 0.2476, 0.7657, 0.2566, 0.7908, 0.2255, 0.8017, 0.2265, 0.7642, 0.3362, 0.5817, 0.3351, 0.5467, 0.3678, 0.5467, 0.3678, 0.6148, 0.3678, 0.6148, 0.3678, 0.5467, 0.4009, 0.5467, 0.4009, 0.5734, 0.7089, 0.5728, 0.7089, 0.5462, 0.7418, 0.5458, 0.7418, 0.5725, 0.7418, 0.5725, 0.7418, 0.5458, 0.7747, 0.5462, 0.7747, 0.5728, 0.5539, 0.5734, 0.5539, 0.5467, 0.587, 0.5466, 0.587, 0.6147, 0.2566, 0.7908, 0.2874, 0.7793, 0.2874, 0.859, 0.2818, 0.8611, 0.2628, 0.7511, 0.2874, 0.7793, 0.2566, 0.7908, 0.2476, 0.7657, 0.587, 0.6147, 0.587, 0.5466, 0.6197, 0.5467, 0.6186, 0.5817, 0.0, 0.0, 0.0, 0.0, 0.0, 0.0, 0.0, 0.0, 0.3708, 0.9533, 0.3708, 0.9532, 0.3708, 0.9532, 0.3708, 0.9532, 0.3709, 0.9532, 0.3709, 0.9532, 0.3709, 0.9532, 0.3709, 0.9533, 0.6197, 0.5467, 0.587, 0.5466, 0.5865, 0.4711, 0.5925, 0.4711, 0.587, 0.5466, 0.5539, 0.5467, 0.5805, 0.4711, 0.5865, 0.4711, 0.7747, 0.5462, 0.7418, 0.5458, 0.7418, 0.4711, 0.7478, 0.4711, 0.7418, 0.5458, 0.7089, 0.5462, 0.7358, 0.4711, 0.7418, 0.4711, 0.4009, 0.5467, 0.3678, 0.5467, 0.3683, 0.4711, 0.3743, 0.4711, 0.3678, 0.5467, 0.3351, 0.5467, 0.3623, 0.4711, 0.3683, 0.4711, 0.2255, 0.8017, 0.2566, 0.7908, 0.2818, 0.8611, 0.2761, 0.8631, 0.3314, 0.8663, 0.3179, 0.8531, 0.3145, 0.8175, 0.3314, 0.8199, 0.9586, 0.4627, 0.9307, 0.4627, 0.9505, 0.4294, 0.5539, 0.6737, 0.5539, 0.649, 0.587, 0.669, 0.5872, 0.6735, 0.7418, 0.6727, 0.7418, 0.6481, 0.7747, 0.6484, 0.7747, 0.6731, 0.7089, 0.6731, 0.7089, 0.6484, 0.7418, 0.6481, 0.7418, 0.6727, 0.3676, 0.6736, 0.3678, 0.669, 0.4009, 0.649, 0.4009, 0.6737, 0.3313, 0.9127, 0.3145, 0.915, 0.3178, 0.8795, 0.3313, 0.8663, 0.3628, 0.9311, 0.3867, 0.9066, 0.3867, 0.9454, 0.9999, 0.1813, 0.9999, 0.2355, 0.9727, 0.2696, 0.9726, 0.202, 0.4394, 0.5219, 0.4202, 0.5563, 0.4009, 0.5219, 0.5539, 0.649, 0.5539, 0.5734, 0.587, 0.6147, 0.587, 0.669, 0.7418, 0.6481, 0.7418, 0.5725, 0.7747, 0.5728, 0.7747, 0.6484, 0.7089, 0.6484, 0.7089, 0.5728, 0.7418, 0.5725, 0.7418, 0.6481, 0.3678, 0.669, 0.3678, 0.6148, 0.4009, 0.5734, 0.4009, 0.649, 1.0, 0.1136, 1.0, 0.1813, 0.9726, 0.1471, 0.9727, 0.09293, 0.3035, 0.957, 0.316, 0.9911, 0.289, 0.9911, 0.3688, 0.9541, 0.37, 0.9552, 0.3674, 0.9611, 0.3628, 0.9565, 0.37, 0.9552, 0.3716, 0.9552, 0.3739, 0.9611, 0.3674, 0.9611, 0.3716, 0.9552, 0.3728, 0.9541, 0.3785, 0.9565, 0.3739, 0.9611, 0.3728, 0.9541, 0.3728, 0.9524, 0.3785, 0.95, 0.3785, 0.9565, 0.3728, 0.9524, 0.3716, 0.9512, 0.3739, 0.9454, 0.3785, 0.95, 0.3716, 0.9512, 0.37, 0.9512, 0.3674, 0.9454, 0.3739, 0.9454, 0.37, 0.9512, 0.3688, 0.9524, 0.3628, 0.95, 0.3674, 0.9454, 0.3688, 0.9524, 0.3688, 0.9541, 0.3628, 0.9565, 0.3628, 0.95, 0.3708, 0.9532, 0.3708, 0.9533, 0.37, 0.9552, 0.3688, 0.9541, 0.3708, 0.9533, 0.3709, 0.9533, 0.3716, 0.9552, 0.37, 0.9552, 0.4309, 0.6683, 0.431, 0.6683, 0.4325, 0.6704, 0.4309, 0.6704, 0.4309, 0.6668, 0.4309, 0.6668, 0.433, 0.6668, 0.433, 0.6683, 0.4309, 0.6668, 0.4309, 0.6667, 0.433, 0.6652, 0.433, 0.6668, 0.4324, 0.6704, 0.4324, 0.6704, 0.4325, 0.6725, 0.4309, 0.6725, 0.3708, 0.9532, 0.3708, 0.9532, 0.3688, 0.9524, 0.37, 0.9512, 0.3708, 0.9532, 0.3708, 0.9532, 0.3688, 0.9541, 0.3688, 0.9524, 0.403, 0.6208, 0.4298, 0.6243, 0.413, 0.6565, 0.9307, 0.3975, 0.9018, 0.4107, 0.904, 0.462, 0.9307, 0.4655, 0.4298, 0.5563, 0.4298, 0.6243, 0.403, 0.6208, 0.4009, 0.5696, 0.4009, 0.7667, 0.422, 0.7744, 0.422, 0.7494, 0.4412, 0.7494, 0.422, 0.7652, 0.4412, 0.7767, 0.9307, 0.4208, 0.9614, 0.4294, 0.9614, 0.3975, 0.4394, 0.5219, 0.4009, 0.5219, 0.4009, 0.4711, 0.4394, 0.4711, 0.329, 0.8158, 0.3145, 0.784, 0.3183, 0.7842, 0.3325, 0.8175, 0.5872, 0.6735, 0.6197, 0.6737, 0.6197, 0.7812, 0.5872, 0.781, 0.5539, 0.6737, 0.5872, 0.6735, 0.5872, 0.781, 0.5539, 0.7812, 0.7418, 0.6727, 0.7747, 0.6731, 0.7747, 0.7806, 0.7418, 0.7802, 0.7089, 0.6731, 0.7418, 0.6727, 0.7418, 0.7802, 0.7089, 0.7806, 0.3676, 0.6736, 0.4009, 0.6737, 0.4009, 0.7812, 0.3676, 0.7811, 0.2694, 0.7499, 0.2368, 0.7511, 0.2299, 0.6439, 0.2625, 0.6427, 0.0, 0.0, 0.0, 0.0, 0.0, 0.0, 0.0, 0.0, 0.6764, 0.7814, 0.7089, 0.7806, 0.7156, 0.876, 0.6781, 0.8767, 0.7089, 0.7806, 0.7418, 0.7802, 0.7418, 0.8733, 0.7156, 0.876, 0.7418, 0.7802, 0.7747, 0.7806, 0.7681, 0.876, 0.7418, 0.8733, 0.7747, 0.7806, 0.8072, 0.7814, 0.8056, 0.8767, 0.7681, 0.876, 0.2894, 0.5458, 0.2579, 0.5474, 0.2369, 0.4975, 0.286, 0.4947, 0.3351, 0.7457, 0.3016, 0.7387, 0.2954, 0.6407, 0.3282, 0.6385, 0.3016, 0.7387, 0.2694, 0.7499, 0.2625, 0.6427, 0.2954, 0.6407, 0.9821, 0.7345, 0.9788, 0.7674, 0.9764, 0.7674, 0.9821, 0.7345, 0.9788, 0.7674, 0.9821, 0.8005, 0.9821, 0.8005, 0.9764, 0.7674, 0.286, 0.4947, 0.2369, 0.4975, 0.2356, 0.4774, 0.2847, 0.4743, 0.3883, 0.8878, 0.4171, 0.8876, 0.4173, 0.9388, 0.3914, 0.9388, 0.4171, 0.8876, 0.4438, 0.8878, 0.4431, 0.9388, 0.4173, 0.9388, 0.7156, 0.876, 0.7418, 0.8733, 0.7418, 0.922, 0.6926, 0.9271, 0.7418, 0.8733, 0.7681, 0.876, 0.791, 0.9271, 0.7418, 0.922, 0.5601, 0.8765, 0.5868, 0.8763, 0.5866, 0.9275, 0.5608, 0.9275, 0.5868, 0.8763, 0.619, 0.8765, 0.6124, 0.9275, 0.5866, 0.9275, 0.3217, 0.5434, 0.2894, 0.5458, 0.286, 0.4947, 0.3351, 0.4912, 0.9623, 0.6107, 0.9624, 0.66, 0.9366, 0.6598, 0.9108, 0.66, 0.9101, 0.6107, 0.9108, 0.5613, 0.9366, 0.5615, 0.9624, 0.5613, 0.3914, 0.9388, 0.4173, 0.9388, 0.4173, 0.9589, 0.3914, 0.9589, 0.4173, 0.9388, 0.4431, 0.9388, 0.4431, 0.9589, 0.4173, 0.9589, 0.6926, 0.9271, 0.7418, 0.922, 0.7418, 0.946, 0.6926, 0.9472, 0.7418, 0.922, 0.791, 0.9271, 0.791, 0.9472, 0.7418, 0.946, 0.5608, 0.9275, 0.5866, 0.9275, 0.5866, 0.9476, 0.5608, 0.9476, 0.5866, 0.9275, 0.6124, 0.9275, 0.6124, 0.9476, 0.5866, 0.9476, 0.3351, 0.4912, 0.286, 0.4947, 0.2847, 0.4743, 0.3338, 0.4711, 0.9726, 0.2696, 0.9989, 0.2696, 0.999, 0.2864, 0.9727, 0.2864, 0.2782, 0.9741, 0.252, 0.9741, 0.2521, 0.9573, 0.2784, 0.9573, 0.4149, 0.9757, 0.4411, 0.9757, 0.441, 0.9924, 0.4147, 0.9924, 0.9726, 0.3367, 0.9989, 0.3367, 0.9989, 0.3533, 0.9727, 0.3533, 0.3145, 0.784, 0.3266, 0.7517, 0.3325, 0.7511, 0.3183, 0.7842, 0.4147, 0.9589, 0.441, 0.9589, 0.4411, 0.9757, 0.4149, 0.9757, 0.9727, 0.3533, 0.9989, 0.3533, 0.9989, 0.3702, 0.9726, 0.3702, 0.7117, 0.9747, 0.7038, 0.9825, 0.7038, 0.9825, 0.7117, 0.9747, 0.9727, 0.3198, 0.9989, 0.3198, 0.9989, 0.3367, 0.9726, 0.3367, 0.3883, 0.9589, 0.4145, 0.9589, 0.4147, 0.9757, 0.3884, 0.9757, 0.9727, 0.2864, 0.999, 0.2864, 0.9989, 0.3031, 0.9726, 0.3031, 0.9726, 0.3031, 0.9989, 0.3031, 0.9989, 0.3198, 0.9727, 0.3198, 0.3884, 0.9757, 0.4147, 0.9757, 0.4145, 0.9924, 0.3883, 0.9924, 0.2255, 0.9573, 0.2518, 0.9573, 0.252, 0.974, 0.2257, 0.974, 0.2257, 0.974, 0.252, 0.974, 0.2518, 0.9908, 0.2255, 0.9908, 0.9624, 0.9602, 0.9887, 0.9602, 0.9887, 0.977, 0.9625, 0.977, 0.5667, 0.9914, 0.5539, 0.9786, 0.5539, 0.9604, 0.5667, 0.9476, 0.5848, 0.9476, 0.5976, 0.9604, 0.5976, 0.9786, 0.5848, 0.9914, 0.2784, 0.9908, 0.2522, 0.9908, 0.252, 0.9741, 0.2782, 0.9741, 0.9625, 0.977, 0.9887, 0.977, 0.9887, 0.9937, 0.9624, 0.9937, 0.7329, 0.991, 0.7201, 0.9782, 0.7201, 0.96, 0.7329, 0.9472, 0.751, 0.9472, 0.7638, 0.96, 0.7638, 0.9782, 0.751, 0.991, 0.6927, 0.9825, 0.6849, 0.9747, 0.6849, 0.9747, 0.6927, 0.9825, 0.2894, 0.5458, 0.2954, 0.6407, 0.2625, 0.6427, 0.2625, 0.6427, 0.2579, 0.5474, 0.2894, 0.5458, 0.3217, 0.5434, 0.3282, 0.6385, 0.3282, 0.6385, 0.2954, 0.6407, 0.3145, 0.7511, 0.3145, 0.8476, 0.2874, 0.8538, 0.2874, 0.7573, 0.4438, 0.6175, 0.4401, 0.6175, 0.4401, 0.5805, 0.4438, 0.5805, 0.3351, 0.9994, 0.3351, 0.9066, 0.3628, 0.9072, 0.3628, 1.0, 0.6197, 0.7812, 0.619, 0.8765, 0.5868, 0.8763, 0.5872, 0.781, 0.2299, 0.6439, 0.2255, 0.5487, 0.2579, 0.5474, 0.2625, 0.6427, 0.7638, 0.9869, 0.7638, 0.9472, 0.8008, 0.9472, 0.8008, 0.9869, 0.4309, 0.6566, 0.4309, 0.7494, 0.4282, 0.7494, 0.4009, 0.6565, 0.9395, 0.66, 0.9133, 0.7528, 0.9106, 0.7528, 0.9101, 0.66, 0.289, 0.957, 0.289, 0.8606, 0.3145, 0.8538, 0.3145, 0.9502, 0.4401, 0.6175, 0.4438, 0.6175, 0.4438, 0.6546, 0.4401, 0.6546, 0.9997, 0.0001109, 0.9997, 0.09293, 0.9726, 0.09282, 0.9726, 0.0, 0.6197, 0.9933, 0.6197, 0.9536, 0.6567, 0.9536, 0.6567, 0.9933, 0.9101, 0.8422, 0.935, 0.7528, 0.9375, 0.7536, 0.9375, 0.8506, 0.9387, 0.8506, 0.915, 0.9434, 0.9124, 0.9434, 0.9101, 0.8506, 0.2058, 0.4711, 0.2058, 0.9768, 0.1029, 0.928, 0.1029, 0.8128, 0.1561, 0.6639, 0.1713, 0.5373, 0.1713, 0.5373, 0.1561, 0.6639, 0.1029, 0.8128, 0.1029, 0.928, 0.2058, 0.9768, 0.2058, 0.4711, 0.2058, 0.9768, 0.2058, 0.4711, 0.2058, 0.4711, 0.2058, 0.9768, 0.1029, 0.928, 0.2058, 0.9768, 0.2058, 0.9768, 0.1029, 0.928, 0.1029, 0.8128, 0.1029, 0.928, 0.1029, 0.928, 0.1029, 0.8128, 0.1561, 0.6639, 0.1029, 0.8128, 0.1029, 0.8128, 0.1561, 0.6639, 0.1713, 0.5373, 0.1561, 0.6639, 0.1561, 0.6639, 0.1713, 0.5373, 0.2058, 0.4711, 0.1713, 0.5373, 0.1713, 0.5373, 0.2058, 0.4711, 0.2058, 0.4711, 0.2058, 0.9768, 0.1029, 0.928, 0.1029, 0.8128, 0.1561, 0.6639, 0.1713, 0.5373, 0.1713, 0.5373, 0.1561, 0.6639, 0.1029, 0.8128, 0.1029, 0.928, 0.2058, 0.9768, 0.2058, 0.4711, 0.2058, 0.9768, 0.2058, 0.4711, 0.2058, 0.4711, 0.2058, 0.9768, 0.1029, 0.928, 0.2058, 0.9768, 0.2058, 0.9768, 0.1029, 0.928, 0.1029, 0.8128, 0.1029, 0.928, 0.1029, 0.928, 0.1029, 0.8128, 0.1561, 0.6639, 0.1029, 0.8128, 0.1029, 0.8128, 0.1561, 0.6639, 0.1713, 0.5373, 0.1561, 0.6639, 0.1561, 0.6639, 0.1713, 0.5373, 0.2058, 0.4711, 0.1713, 0.5373, 0.1713, 0.5373, 0.2058, 0.4711, 0.9264, 0.9518, 0.9186, 0.9597, 0.9101, 0.9562, 0.9229, 0.9434, 0.7117, 0.9635, 0.7038, 0.9557, 0.7073, 0.9472, 0.7201, 0.96, 0.7038, 0.9825, 0.7117, 0.9747, 0.7201, 0.9782, 0.7073, 0.991, 0.9375, 0.9518, 0.9264, 0.9518, 0.9229, 0.9434, 0.941, 0.9434, 0.9454, 0.9597, 0.9375, 0.9518, 0.941, 0.9434, 0.9538, 0.9562, 0.7038, 0.9557, 0.6927, 0.9557, 0.6892, 0.9472, 0.7073, 0.9472, 0.9454, 0.9709, 0.9454, 0.9597, 0.9538, 0.9562, 0.9538, 0.9744, 0.7117, 0.9747, 0.7117, 0.9635, 0.7201, 0.96, 0.7201, 0.9782, 0.9375, 0.9787, 0.9454, 0.9709, 0.9538, 0.9744, 0.941, 0.9872, 0.9264, 0.9787, 0.9375, 0.9787, 0.941, 0.9872, 0.9229, 0.9872, 0.9186, 0.9709, 0.9264, 0.9787, 0.9229, 0.9872, 0.9101, 0.9744, 0.6927, 0.9557, 0.6849, 0.9635, 0.6764, 0.96, 0.6892, 0.9472, 0.9186, 0.9597, 0.9186, 0.9709, 0.9101, 0.9744, 0.9101, 0.9562, 0.6927, 0.9825, 0.7038, 0.9825, 0.7073, 0.991, 0.6892, 0.991, 0.6849, 0.9747, 0.6927, 0.9825, 0.6892, 0.991, 0.6764, 0.9782, 0.6849, 0.9635, 0.6849, 0.9747, 0.6764, 0.9782, 0.6764, 0.96, 0.6849, 0.9635, 0.6927, 0.9557, 0.7038, 0.9557, 0.7117, 0.9635, 0.7117, 0.9747, 0.7038, 0.9825, 0.6927, 0.9825, 0.6849, 0.9747, 0.9186, 0.9597, 0.9264, 0.9518, 0.9375, 0.9518, 0.9454, 0.9597, 0.9454, 0.9709, 0.9375, 0.9787, 0.9264, 0.9787, 0.9186, 0.9709, 0.9454, 0.9709, 0.9375, 0.9787, 0.9375, 0.9787, 0.9454, 0.9709, 0.7117, 0.9635, 0.7117, 0.9747, 0.7117, 0.9747, 0.7117, 0.9635, 0.7038, 0.9825, 0.6927, 0.9825, 0.6927, 0.9825, 0.7038, 0.9825, 0.7038, 0.9557, 0.7117, 0.9635, 0.7117, 0.9635, 0.7038, 0.9557, 0.9454, 0.9597, 0.9454, 0.9709, 0.9454, 0.9709, 0.9454, 0.9597, 0.9186, 0.9709, 0.9186, 0.9597, 0.9186, 0.9597, 0.9186, 0.9709, 0.6849, 0.9635, 0.6927, 0.9557, 0.6927, 0.9557, 0.6849, 0.9635, 0.9186, 0.9597, 0.9264, 0.9518, 0.9264, 0.9518, 0.9186, 0.9597, 0.6927, 0.9557, 0.7038, 0.9557, 0.7038, 0.9557, 0.6927, 0.9557, 0.9264, 0.9787, 0.9186, 0.9709, 0.9186, 0.9709, 0.9264, 0.9787, 0.6849, 0.9747, 0.6849, 0.9635, 0.6849, 0.9635, 0.6849, 0.9747, 0.9375, 0.9518, 0.9454, 0.9597, 0.9454, 0.9597, 0.9375, 0.9518, 0.9264, 0.9518, 0.9375, 0.9518, 0.9375, 0.9518, 0.9264, 0.9518, 0.9375, 0.9787, 0.9264, 0.9787, 0.9264, 0.9787, 0.9375, 0.9787])
me_cylinder_001.materials.append(mat_planebody)
me_cylinder_001.materials.append(mat_planewing)
me_cylinder_001.materials.append(mat_glossyblack)
me_cylinder_001.use_remesh_preserve_volume = False
me_cylinder_001.use_remesh_preserve_attributes = False
me_cylinder_001.use_mirror_vertex_groups = False
me_cylinder_001.update()
me_cylinder_003 = bpy.data.meshes.new('Cylinder.003')
me_cylinder_003.from_pydata([(0.4681, -1.549, -9.442), (0.4681, -2.634, -9.442), (0.4681, -1.549, -9.442), (0.4681, -2.634, -9.442), (1.694, -0.08457, 0.2207), (1.694, -7.342, 0.2207), (3.174, -2.439, 0.2207), (3.174, -0.7859, 0.2207), (2.41, -4.57, 0.2207), (2.191, -6.392, 0.2207), (0.4548, 2.635, 0.6782), (0.4788, 2.634, 0.655), (0.3908, 1.688, 0.6386), (1.498, 2.88, 1.719), (0.9784, 1.92, 1.233), (-0.4399, 2.63, 0.6495), (-0.4166, 2.629, 0.6735), (-0.4003, 1.682, 0.5855), (-1.481, 2.874, 1.693), (-0.9949, 1.914, 1.173), (0.909, -1.197, 0.2228), (0.909, 0.3303, 0.2228), (1.695, -1.197, 0.2228), (1.695, -0.08717, 0.1682), (1.695, -0.08717, 0.2774), (-1.723, -1.197, 0.2228), (-1.723, -0.08717, 0.1682), (-1.723, -0.08717, 0.2774), (-0.9365, -1.197, 0.2228), (-0.9365, 0.3303, 0.2228), (3.19, -2.617, 0.2199), (3.19, -0.8179, 0.1814), (3.19, -0.8179, 0.2584), (3.956, -1.886, 0.2199), (3.956, -0.9875, 0.2199), (-3.231, -2.617, 0.2199), (-3.231, -0.8179, 0.2199), (-3.997, -1.886, 0.2584), (-3.997, -1.886, 0.1814), (-3.997, -0.9875, 0.2199), (2.761, 2.47, 0.2271), (3.018, 0.7618, 0.2673), (3.018, 0.7618, 0.1869), (1.443, 2.907, 0.2673), (0.98, 2.727, 0.1984), (1.741, 0.06265, 0.2271), (0.8849, 0.5155, 0.2271), (3.018, 2.208, 0.2271), (2.506, 2.743, 0.2271), (6.601, -0.4847, 0.2271), (6.601, -1.013, 0.2271), (1.798, 3.743, 0.2271), (2.38, 3.578, 0.2271), (-2.775, 2.465, 0.239), (-3.032, 0.7579, 0.1988), (-3.032, 0.7579, 0.2792), (-1.457, 2.903, 0.1988), (-0.9942, 2.723, 0.2677), (-1.755, 0.0587, 0.239), (-0.8992, 0.5115, 0.239), (-3.032, 2.204, 0.239), (-2.521, 2.739, 0.239), (-6.615, -0.4886, 0.239), (-6.615, -1.017, 0.239), (-1.812, 3.739, 0.239), (-2.394, 3.574, 0.239), (0.456, -1.568, -9.194), (0.456, -2.625, -9.194), (0.456, -1.568, -9.194), (0.456, -2.625, -9.194), (1.803, -0.2578, 0.2638), (1.742, -7.14, 0.2648), (2.99, -2.408, 0.2654), (3.003, -0.8897, 0.2652), (2.229, -4.536, 0.2649), (2.01, -6.35, 0.2649), (0.565, 2.501, 0.7752), (0.459, 1.821, 0.8012), (1.377, 2.776, 1.599), (1.01, 2.072, 1.052), (-0.5368, 2.495, 0.7597), (-0.5629, 1.815, 0.6537), (-1.36, 2.771, 1.571), (-0.8138, 2.066, 1.204), (1.051, -1.053, 0.2228), (1.014, 0.1543, 0.2228), (1.551, -1.054, 0.2228), (1.526, -0.1891, 0.3194), (1.526, -0.1891, 0.1261), (-1.579, -1.054, 0.2228), (-1.553, -0.1891, 0.3194), (-1.553, -0.1891, 0.1261), (-1.079, -1.053, 0.2228), (-1.042, 0.1543, 0.2228), (3.397, -2.274, 0.1638), (3.316, -0.9762, 0.2199), (3.857, -1.2, 0.2779), (-3.311, -2.429, 0.2199), (-3.357, -0.9762, 0.2199), (-3.898, -1.2, 0.1619), (-3.818, -1.81, 0.3378), (2.618, 2.362, 0.2374), (3.015, 0.9017, 0.0613), (3.015, 0.9017, 0.3929), (1.539, 2.8, 0.39), (1.735, 0.2577, 0.2317), (1.116, 2.609, 0.1159), (1.046, 0.6201, 0.2271), (2.916, 2.071, 0.2324), (2.353, 2.707, 0.2332), (6.484, -0.7464, 0.2272), (1.886, 3.565, 0.2273), (2.227, 3.459, 0.2288), (-2.632, 2.358, 0.2288), (-3.029, 0.8977, 0.4048), (-3.029, 0.8977, 0.07318), (-1.554, 2.796, 0.07609), (-1.749, 0.2538, 0.2344), (-1.13, 2.605, 0.3502), (-1.06, 0.6161, 0.239), (-2.93, 2.068, 0.2337), (-2.367, 2.703, 0.2329), (-6.499, -0.7504, 0.2389), (-1.9, 3.561, 0.2389), (-2.242, 3.455, 0.2373), (-0.005218, -1.061, 0.7412), (0.4681, -1.195, 0.6958), (0.188, -3.012, 0.8922), (0.6711, -3.0, -0.01364), (-0.1316, -3.158, -0.4434), (-0.4786, -1.195, 0.6958), (-0.6569, -3.054, 0.4303), (0.02635, -4.184, 0.2722), (0.03657, -4.196, 0.1994), (-0.04935, -4.218, 0.2106), (0.2719, -1.549, 0.5579), (-0.2824, -1.549, 0.5579), (0.2719, -2.516, 0.6823), (0.7076, -1.249, 0.2323), (0.4681, -1.195, -0.2509), (-0.4786, -1.195, -0.2509), (-0.7765, -1.231, 0.2101), (-0.1456, -2.607, 0.8274), (-0.0047, -4.221, 0.223), (-0.0047, -4.221, 0.222), (-0.005218, -4.221, 0.2218), (-0.005736, -4.221, 0.222), (-0.005951, -4.221, 0.2225), (-0.00535, -4.221, 0.2226), (0.4681, -1.549, 0.5579), (0.4681, -2.634, 0.5579), (0.4681, -1.549, 0.5579), (0.4681, -2.634, 0.5579), (0.3454, -2.085, 1.095), (-0.3558, -2.085, 1.095), (0.4681, 0.347, 0.6958), (-0.2059, 0.2648, -0.4213), (-0.4786, 0.347, 0.6958), (-0.4732, 1.714, 0.6858), (-0.9221, 1.714, 0.2172), (-0.3589, 2.598, -0.1441), (0.4655, 1.461, -0.1619), (0.9129, 1.707, 0.2123), (0.4464, 1.714, 0.6375), (-0.006782, 1.714, 0.8524), (0.02863, -1.062, 0.7838), (0.4681, -1.195, 0.6958), (-0.4786, -1.195, 0.6958), (0.4681, 0.347, 0.6958), (-0.4786, 0.347, 0.6958), (-0.7022, 2.655, 0.5707), (-0.6954, 2.674, -0.1687), (0.6953, 2.696, -0.1685), (0.6859, 2.636, 0.5787), (0.01037, 2.655, 0.6978), (-0.7127, 2.736, -0.1542), (0.7024, 2.736, -0.1542), (-0.3551, 2.953, 0.5569), (0.3736, 2.953, 0.5569), (0.6141, 2.953, 0.4573), (0.7137, 2.953, 0.2168), (0.6141, 2.953, -0.02372), (0.3736, 2.953, -0.1233), (0.1331, 2.953, -0.02372), (0.03347, 2.953, 0.2168), (0.1331, 2.953, 0.4573), (-0.1146, 2.953, 0.4573), (-0.01497, 2.953, 0.2168), (-0.1146, 2.953, -0.02372), (-0.3551, 2.953, -0.1233), (-0.5956, 2.953, -0.02372), (-0.6952, 2.953, 0.2168), (-0.5956, 2.953, 0.4573), (-0.005213, 1.714, 0.799), (-0.4825, 1.714, 0.6023), (0.469, 1.714, 0.5872), (0.905, 1.708, 0.2864), (1.061, 0.3721, 0.8653), (0.4948, 1.708, 0.6255), (0.4846, 0.3721, 0.614), (0.8837, 0.3721, 0.2623), (-0.5063, 1.706, 0.6748), (-1.084, 0.3712, 0.8606), (-0.8742, 1.709, 0.2906), (-0.8574, 0.3712, 0.2745), (-0.4892, 0.3712, 0.6584), (-1.725, -0.08457, 0.2085), (-1.725, -7.342, 0.2085), (-3.205, -2.439, 0.2085), (-3.205, -0.7859, 0.2085), (-2.439, -4.576, 0.2085), (-2.222, -6.393, 0.2085), (-1.809, -0.257, 0.2412), (-1.809, -7.159, 0.2412), (-2.977, -2.496, 0.2412), (-2.977, -0.9239, 0.2412), (-2.291, -4.528, 0.2412), (-2.136, -6.256, 0.2412)], [(2, 0), (1, 3), (68, 66), (67, 69), (150, 149), (151, 149), (150, 152)], [(5, 4, 7, 6, 8, 9), (6, 7, 4, 5, 9, 8), (13, 11, 10), (13, 14, 12, 11), (18, 15, 17, 19), (18, 16, 15), (18, 19, 17, 16), (22, 20, 21, 23), (24, 23, 21), (22, 24, 21, 20), (25, 26, 29, 28), (27, 26, 25), (25, 28, 29, 27), (30, 31, 34, 33), (32, 31, 30), (30, 33, 34, 32), (35, 36, 39, 37), (38, 37, 39), (35, 38, 39, 36), (45, 43, 44, 46), (45, 44, 48, 40, 47, 42), (45, 42, 41), (43, 45, 41, 47, 40, 48), (50, 42, 47, 49), (47, 41, 50, 49), (51, 43, 48, 52), (48, 44, 51, 52), (58, 56, 57, 59), (58, 57, 61, 53, 60, 55), (58, 55, 54), (56, 58, 54, 60, 53, 61), (63, 55, 60, 62), (60, 54, 63, 62), (64, 56, 61, 65), (61, 57, 64, 65), (78, 79, 77, 76), (75, 74, 72, 73, 70, 71), (74, 75, 71, 70, 73, 72), (82, 83, 81, 80), (86, 87, 85, 84), (87, 88, 85), (86, 84, 85, 88), (89, 92, 93, 90), (90, 91, 89), (89, 91, 93, 92), (97, 98, 99, 100), (95, 96, 94), (105, 104, 106, 107), (103, 108, 101, 109, 104, 105), (109, 101, 108, 102, 105, 106), (111, 112, 109, 106), (110, 108, 103), (110, 103, 102), (109, 112, 111, 104), (111, 106, 104), (117, 116, 118, 119), (115, 120, 113, 121, 116, 117), (121, 113, 120, 114, 117, 118), (123, 124, 121, 118), (122, 120, 115), (122, 115, 114), (121, 124, 123, 116), (123, 118, 116), (138, 137, 127, 128), (141, 140, 129, 131), (132, 127, 131, 134), (134, 129, 128, 133), (142, 131, 127), (130, 167, 169), (143, 132, 148, 147, 146, 145, 144, 133), (133, 128, 127, 132), (195, 163, 164, 193), (141, 136, 130), (130, 136, 125), (126, 135, 138), (126, 125, 135), (141, 142, 136), (153, 125, 154), (135, 137, 138), (125, 136, 154), (143, 133, 132), (144, 148, 133), (144, 145, 148), (146, 147, 148), (153, 135, 125), (153, 137, 142), (154, 153, 142), (139, 129, 156, 161), (130, 157, 141), (138, 139, 161, 162), (126, 138, 162, 155), (160, 156, 141, 159), (155, 168, 166), (161, 156, 160), (164, 163, 173, 174), (130, 125, 165, 167), (165, 166, 168), (173, 162, 161, 172), (125, 126, 166), (171, 159, 158, 170), (170, 158, 164, 174), (164, 158, 194, 193), (174, 173, 172, 176, 160, 175, 171, 170), (171, 175, 160), (199, 198, 196, 200), (177, 186, 187, 188, 189, 190, 191, 192), (179, 178, 185, 184, 183, 182, 181, 180), (186, 177, 192, 191, 190, 189, 188, 187), (178, 179, 180, 181, 182, 183, 184, 185), (164, 165, 168, 155, 163), (164, 158, 157, 169, 165), (141, 157, 158, 159), (204, 203, 201, 205), (199, 200, 197), (204, 205, 202), (207, 206, 209, 208, 210, 211), (211, 210, 208, 209, 206, 207), (213, 212, 215, 214, 216, 217), (217, 216, 214, 215, 212, 213), (11, 12, 10), (15, 16, 17), (24, 22, 23), (27, 29, 26), (32, 34, 31), (38, 35, 37), (45, 46, 44), (41, 42, 50), (44, 43, 51), (58, 59, 57), (54, 55, 63), (57, 56, 64), (77, 79, 78), (78, 76, 77), (81, 83, 82), (82, 80, 81), (87, 86, 88), (90, 93, 91), (13, 10, 12, 14), (94, 96, 95), (99, 97, 100), (97, 99, 98), (102, 103, 105), (105, 107, 106), (108, 110, 102), (114, 115, 117), (117, 119, 118), (120, 122, 114), (142, 127, 137), (138, 128, 139), (139, 128, 129), (141, 131, 142), (157, 130, 169), (131, 129, 134), (133, 148, 134), (134, 148, 132), (145, 146, 148), (142, 136, 154), (137, 135, 153), (140, 141, 156), (129, 140, 156), (126, 155, 166), (167, 165, 169), (165, 125, 166), (163, 162, 173), (172, 161, 160), (160, 159, 171), (176, 172, 160), (198, 197, 196), (155, 162, 163), (197, 200, 196), (197, 198, 199), (201, 203, 202), (202, 205, 201), (202, 203, 204)])
me_cylinder_003.polygons.foreach_set('use_smooth', [0, 0, 0, 0, 0, 0, 0, 0, 0, 0, 0, 0, 0, 0, 0, 0, 0, 0, 0, 0, 0, 0, 0, 0, 0, 0, 0, 0, 0, 0, 0, 0, 0, 0, 0, 0, 0, 0, 0, 0, 0, 0, 0, 0, 0, 0, 0, 0, 0, 0, 0, 0, 0, 0, 0, 0, 0, 0, 0, 0, 0, 0, 0, 1, 1, 1, 1, 1, 1, 1, 1, 1, 1, 1, 1, 1, 1, 1, 1, 1, 1, 1, 1, 1, 1, 1, 1, 1, 1, 1, 1, 1, 1, 1, 1, 1, 1, 1, 1, 1, 1, 1, 1, 1, 0, 0, 1, 1, 0, 1, 1, 1, 0, 0, 0, 0, 0, 0, 0, 0, 0, 0, 0, 0, 0, 0, 0, 0, 0, 0, 0, 0, 0, 0, 0, 0, 0, 0, 0, 0, 0, 0, 0, 0, 0, 0, 0, 1, 1, 1, 1, 1, 1, 1, 1, 1, 1, 1, 1, 1, 1, 1, 1, 1, 1, 1, 1, 0, 1, 0, 0, 0, 0, 0])
me_cylinder_003.polygons.foreach_set('material_index', [0, 0, 0, 0, 0, 0, 0, 0, 0, 0, 0, 0, 0, 0, 0, 0, 0, 0, 0, 0, 0, 0, 0, 0, 0, 0, 0, 0, 0, 0, 0, 0, 0, 0, 0, 1, 1, 1, 1, 1, 1, 1, 1, 1, 1, 1, 1, 1, 1, 1, 1, 1, 1, 1, 1, 1, 1, 1, 1, 1, 1, 1, 1, 0, 0, 0, 0, 0, 0, 0, 0, 0, 0, 0, 0, 0, 0, 2, 0, 2, 2, 2, 2, 2, 2, 2, 2, 0, 0, 0, 0, 0, 0, 0, 0, 0, 0, 0, 0, 0, 0, 0, 0, 0, 0, 2, 2, 2, 2, 0, 0, 0, 0, 0, 0, 0, 0, 1, 1, 0, 0, 0, 0, 0, 0, 0, 0, 0, 0, 0, 0, 1, 1, 1, 1, 1, 1, 0, 1, 1, 1, 1, 1, 1, 1, 1, 1, 0, 0, 0, 0, 0, 0, 2, 2, 2, 2, 2, 0, 0, 0, 0, 0, 0, 0, 0, 0, 0, 0, 0, 0, 0, 0, 0])
_uv = me_cylinder_003.uv_layers.new(name='UVMap')
_uv.uv.foreach_set('vector', [0.1029, 0.4711, 0.1029, 0.9769, 0.0, 0.928, 0.0, 0.8128, 0.05325, 0.6639, 0.06838, 0.5373, 0.451, 0.6352, 0.451, 0.52, 0.5539, 0.4711, 0.5539, 0.9768, 0.5193, 0.9104, 0.5039, 0.7831, 0.6741, 0.6769, 0.6729, 0.5741, 0.6752, 0.5741, 0.9656, 0.09267, 0.9081, 0.04446, 0.9018, 0.0, 0.9656, 0.0165, 0.2889, 0.8631, 0.2889, 0.9389, 0.2255, 0.9573, 0.2318, 0.9128, 0.6741, 0.5741, 0.6729, 0.4711, 0.6752, 0.4711, 0.9741, 0.5613, 0.9165, 0.5148, 0.9101, 0.4711, 0.9741, 0.4862, 0.6744, 0.9536, 0.6197, 0.9536, 0.6197, 0.8472, 0.6744, 0.8763, 0.9451, 0.873, 0.9527, 0.8729, 0.9489, 0.9278, 0.9018, 0.2911, 0.9018, 0.2137, 0.9565, 0.1846, 0.9565, 0.2911, 0.3883, 0.8876, 0.3883, 0.8103, 0.4429, 0.7812, 0.4429, 0.8876, 0.9565, 0.1846, 0.9641, 0.1846, 0.9603, 0.262, 0.9018, 0.2911, 0.9565, 0.2911, 0.9565, 0.3975, 0.9018, 0.3684, 0.6729, 0.4711, 0.6729, 0.5965, 0.6197, 0.5847, 0.6197, 0.522, 0.9619, 0.3975, 0.9565, 0.3975, 0.9592, 0.2721, 0.6197, 0.7218, 0.6729, 0.7727, 0.6729, 0.8354, 0.6197, 0.8472, 0.3883, 0.7812, 0.3883, 0.9066, 0.3351, 0.8948, 0.3351, 0.8321, 0.978, 0.4329, 0.9726, 0.4329, 0.9753, 0.3702, 0.6729, 0.7218, 0.6197, 0.6709, 0.6197, 0.6083, 0.6729, 0.5965, 0.2441, 0.2961, 0.3722, 0.4485, 0.3367, 0.4683, 0.2255, 0.361, 0.4696, 0.1749, 0.5677, 0.00586, 0.6406, 0.0839, 0.6393, 0.1096, 0.6386, 0.1354, 0.5661, 0.2053, 0.9666, 0.6211, 0.968, 0.71, 0.9624, 0.71, 0.3722, 0.4485, 0.2441, 0.2961, 0.3407, 0.2658, 0.4131, 0.3357, 0.4138, 0.3615, 0.4152, 0.3871, 0.65, 0.4711, 0.5661, 0.2053, 0.6386, 0.1354, 0.6764, 0.4456, 0.4131, 0.3357, 0.3407, 0.2658, 0.4245, 0.0, 0.451, 0.02555, 0.4311, 0.4711, 0.3722, 0.4485, 0.4152, 0.3871, 0.451, 0.4338, 0.6406, 0.0839, 0.5677, 0.00586, 0.6567, 0.0, 0.6764, 0.03712, 0.01858, 0.2961, 0.1467, 0.4485, 0.1112, 0.4683, 0.0, 0.361, 0.695, 0.1749, 0.7931, 0.005855, 0.8661, 0.08389, 0.8647, 0.1096, 0.864, 0.1354, 0.7916, 0.2053, 0.9736, 0.8999, 0.9694, 0.8108, 0.975, 0.8108, 0.1467, 0.4485, 0.01858, 0.2961, 0.1152, 0.2658, 0.1876, 0.3357, 0.1883, 0.3615, 0.1897, 0.3871, 0.8754, 0.4711, 0.7916, 0.2053, 0.864, 0.1354, 0.9018, 0.4456, 0.1876, 0.3357, 0.1152, 0.2658, 0.199, 0.0, 0.2255, 0.02555, 0.2056, 0.4711, 0.1467, 0.4485, 0.1897, 0.3871, 0.2255, 0.4338, 0.8661, 0.08389, 0.7931, 0.005855, 0.8821, 0.0, 0.9018, 0.03712, 0.9654, 0.09267, 0.9081, 0.141, 0.9018, 0.1846, 0.9654, 0.1673, 0.06838, 0.5373, 0.05325, 0.6639, 0.0, 0.8128, 0.0, 0.928, 0.1029, 0.9769, 0.1029, 0.4711, 0.5039, 0.7831, 0.5193, 0.9104, 0.5539, 0.9768, 0.5539, 0.4711, 0.451, 0.52, 0.451, 0.6352, 0.2889, 0.8631, 0.2318, 0.9128, 0.2255, 0.9573, 0.2889, 0.9389, 0.6744, 0.9536, 0.6744, 0.8763, 0.6197, 0.8472, 0.6197, 0.9536, 0.9527, 0.8729, 0.9451, 0.873, 0.9489, 0.9278, 0.9018, 0.2911, 0.9565, 0.2911, 0.9565, 0.1846, 0.9018, 0.2137, 0.3883, 0.8876, 0.4429, 0.8876, 0.4429, 0.7812, 0.3883, 0.8103, 0.9641, 0.1846, 0.9565, 0.1846, 0.9603, 0.262, 0.9018, 0.2911, 0.9018, 0.3684, 0.9565, 0.3975, 0.9565, 0.2911, 0.6729, 0.7218, 0.6729, 0.5965, 0.6197, 0.6083, 0.6197, 0.6709, 0.6197, 0.8472, 0.6729, 0.8354, 0.6333, 0.7348, 0.4696, 0.1749, 0.5977, 0.02258, 0.5622, 0.002821, 0.451, 0.1101, 0.5661, 0.2053, 0.6386, 0.1354, 0.6393, 0.1096, 0.6406, 0.0839, 0.5977, 0.02258, 0.4696, 0.1749, 0.4152, 0.3871, 0.4138, 0.3615, 0.4131, 0.3357, 0.3407, 0.2658, 0.2441, 0.2961, 0.3431, 0.4647, 0.4311, 0.4711, 0.451, 0.4338, 0.4152, 0.3871, 0.3431, 0.4647, 0.6596, 0.4618, 0.6386, 0.1354, 0.5661, 0.2053, 0.9666, 0.9602, 0.968, 0.71, 0.9624, 0.71, 0.6406, 0.0839, 0.6764, 0.03712, 0.6567, 0.0, 0.5977, 0.02258, 0.9792, 0.8632, 0.9764, 0.9216, 0.982, 0.9216, 0.695, 0.1749, 0.8231, 0.02258, 0.7876, 0.002816, 0.6764, 0.1101, 0.7916, 0.2053, 0.864, 0.1354, 0.8647, 0.1096, 0.8661, 0.08389, 0.8231, 0.02258, 0.695, 0.1749, 0.1897, 0.3871, 0.1883, 0.3615, 0.1876, 0.3357, 0.1152, 0.2658, 0.01858, 0.2961, 0.1176, 0.4647, 0.2056, 0.4711, 0.2255, 0.4338, 0.1897, 0.3871, 0.1176, 0.4647, 0.885, 0.4618, 0.864, 0.1354, 0.7916, 0.2053, 0.9736, 0.5614, 0.9694, 0.8108, 0.975, 0.8108, 0.8661, 0.08389, 0.9018, 0.03712, 0.8821, 0.0, 0.8231, 0.02258, 0.4467, 0.9861, 0.4495, 0.9277, 0.4439, 0.9277, 0.3677, 0.6695, 0.3362, 0.5817, 0.3351, 0.5467, 0.3817, 0.5467, 0.587, 0.6705, 0.5539, 0.6737, 0.5539, 0.5467, 0.5997, 0.5467, 0.2805, 0.8616, 0.2458, 0.7946, 0.2874, 0.7793, 0.2874, 0.859, 0.7447, 0.4711, 0.7494, 0.5459, 0.7089, 0.5462, 0.7358, 0.4711, 0.2534, 0.7601, 0.2874, 0.7793, 0.2458, 0.7946, 0.0, 0.0, 0.0, 0.0, 0.0, 0.0, 0.3708, 0.9533, 0.3683, 0.9558, 0.3709, 0.9519, 0.3708, 0.9532, 0.3709, 0.9532, 0.3709, 0.9532, 0.3709, 0.9532, 0.3725, 0.9556, 0.3691, 0.4711, 0.3817, 0.5467, 0.3351, 0.5467, 0.3623, 0.4711, 0.3325, 0.8175, 0.329, 0.8158, 0.3145, 0.784, 0.3183, 0.7842, 0.3232, 0.8582, 0.3145, 0.8175, 0.3314, 0.8199, 0.9586, 0.4627, 0.9307, 0.4627, 0.9505, 0.4294, 0.3313, 0.9127, 0.3145, 0.915, 0.3204, 0.877, 0.3628, 0.9311, 0.3867, 0.9066, 0.3867, 0.9454, 0.9999, 0.1817, 0.9727, 0.2696, 0.9726, 0.202, 0.4394, 0.4837, 0.4202, 0.5563, 0.4009, 0.4837, 1.0, 0.1136, 1.0, 0.1813, 0.9727, 0.09339, 0.3035, 0.957, 0.316, 0.9911, 0.289, 0.9911, 0.3708, 0.9533, 0.3725, 0.9556, 0.3683, 0.9558, 0.431, 0.6683, 0.433, 0.6654, 0.4309, 0.6691, 0.4309, 0.6668, 0.4309, 0.6668, 0.433, 0.6654, 0.4324, 0.6704, 0.4324, 0.6704, 0.4317, 0.6725, 0.4014, 0.5823, 0.4298, 0.6243, 0.413, 0.6565, 0.4412, 0.7494, 0.4412, 0.7767, 0.422, 0.7652, 0.9307, 0.4208, 0.9614, 0.3975, 0.9614, 0.4294, 0.7089, 0.6731, 0.7494, 0.5459, 0.7544, 0.7804, 0.7143, 0.8581, 0.6197, 0.6737, 0.6197, 0.7812, 0.587, 0.6705, 0.3677, 0.6695, 0.4009, 0.6737, 0.4009, 0.7812, 0.3676, 0.7811, 0.2694, 0.7499, 0.2368, 0.7511, 0.2255, 0.5492, 0.2625, 0.6427, 0.7442, 0.9348, 0.7544, 0.7804, 0.8072, 0.7814, 0.8056, 0.8767, 0.0, 0.0, 0.0, 0.0, 0.0, 0.0, 0.7143, 0.8581, 0.7544, 0.7804, 0.7442, 0.9348, 0.2894, 0.5458, 0.2579, 0.5474, 0.236, 0.4843, 0.2852, 0.4817, 0.9821, 0.7345, 0.9788, 0.7674, 0.9764, 0.7674, 0.9821, 0.7345, 0.3016, 0.7387, 0.2694, 0.7499, 0.2625, 0.6427, 0.3914, 0.952, 0.4171, 0.8876, 0.4438, 0.8878, 0.4353, 0.9449, 0.9788, 0.7674, 0.9821, 0.8005, 0.9821, 0.8005, 0.5679, 0.933, 0.5868, 0.8763, 0.619, 0.8765, 0.6124, 0.942, 0.3341, 0.4767, 0.3217, 0.5434, 0.2894, 0.5458, 0.2852, 0.4817, 0.3145, 0.784, 0.3266, 0.7517, 0.3325, 0.7511, 0.3183, 0.7842, 0.9623, 0.6107, 0.9624, 0.66, 0.9366, 0.6598, 0.9108, 0.66, 0.9101, 0.6107, 0.9108, 0.5613, 0.9366, 0.5615, 0.9624, 0.5613, 0.791, 0.9271, 0.791, 0.9472, 0.7442, 0.9348, 0.3351, 0.9994, 0.3351, 0.9066, 0.3628, 0.9072, 0.3628, 1.0, 0.6764, 0.96, 0.6892, 0.9472, 0.7073, 0.9472, 0.7201, 0.96, 0.7201, 0.9782, 0.7073, 0.991, 0.6892, 0.991, 0.6764, 0.9782, 0.5667, 0.9914, 0.5539, 0.9786, 0.5539, 0.9604, 0.5667, 0.9476, 0.5848, 0.9476, 0.5976, 0.9604, 0.5976, 0.9786, 0.5848, 0.9914, 0.7329, 0.991, 0.7201, 0.9782, 0.7201, 0.96, 0.7329, 0.9472, 0.751, 0.9472, 0.7638, 0.96, 0.7638, 0.9782, 0.751, 0.991, 0.9101, 0.9562, 0.9229, 0.9434, 0.941, 0.9434, 0.9538, 0.9562, 0.9538, 0.9744, 0.941, 0.9872, 0.9229, 0.9872, 0.9101, 0.9744, 0.2894, 0.5458, 0.3016, 0.7387, 0.2625, 0.6427, 0.2625, 0.6427, 0.2579, 0.5474, 0.2894, 0.5458, 0.3217, 0.5434, 0.3282, 0.6385, 0.3282, 0.6385, 0.3016, 0.7387, 0.587, 0.6705, 0.6197, 0.7812, 0.619, 0.8765, 0.5868, 0.8763, 0.9997, 0.0001109, 0.9997, 0.09293, 0.9726, 0.09282, 0.9726, 0.0, 0.7638, 0.9472, 0.8008, 0.9472, 0.7823, 0.9869, 0.6197, 0.9536, 0.6567, 0.9536, 0.6382, 0.9933, 0.2058, 0.4711, 0.2058, 0.9768, 0.1029, 0.928, 0.1029, 0.8128, 0.1561, 0.6639, 0.1713, 0.5373, 0.1713, 0.5373, 0.1561, 0.6639, 0.1029, 0.8128, 0.1029, 0.928, 0.2058, 0.9768, 0.2058, 0.4711, 0.2058, 0.4711, 0.2058, 0.9768, 0.1029, 0.928, 0.1029, 0.8128, 0.1561, 0.6639, 0.1713, 0.5373, 0.1713, 0.5373, 0.1561, 0.6639, 0.1029, 0.8128, 0.1029, 0.928, 0.2058, 0.9768, 0.2058, 0.4711, 0.4438, 0.6546, 0.4429, 0.7209, 0.4421, 0.6546, 0.4401, 0.6547, 0.4418, 0.6546, 0.441, 0.7209, 0.9764, 0.6387, 0.9802, 0.5613, 0.984, 0.6387, 0.3161, 0.9697, 0.3199, 0.915, 0.3237, 0.9698, 0.978, 0.4236, 0.9807, 0.3702, 0.9834, 0.4236, 0.9549, 0.9812, 0.9576, 0.9278, 0.9603, 0.9813, 0.4696, 0.1749, 0.451, 0.1101, 0.5677, 0.00586, 0.9624, 0.71, 0.968, 0.71, 0.9666, 0.9602, 0.982, 0.9216, 0.9764, 0.9216, 0.9792, 0.8632, 0.695, 0.1749, 0.6764, 0.1101, 0.7931, 0.005855, 0.975, 0.8108, 0.9694, 0.8108, 0.9736, 0.5614, 0.4439, 0.9277, 0.4495, 0.9277, 0.4467, 0.9861, 0.4327, 0.5598, 0.4309, 0.6148, 0.4327, 0.6652, 0.9656, 0.09267, 0.9656, 0.0165, 0.9022, 0.002615, 0.4427, 0.4746, 0.4401, 0.5296, 0.4427, 0.5804, 0.9741, 0.5613, 0.9741, 0.4862, 0.9105, 0.4736, 0.984, 0.6387, 0.9802, 0.5613, 0.9764, 0.6387, 0.3237, 0.9698, 0.3199, 0.915, 0.3161, 0.9697, 0.9654, 0.09267, 0.9654, 0.1673, 0.9018, 0.1846, 0.9081, 0.141, 0.6729, 0.4711, 0.6197, 0.5763, 0.6729, 0.5965, 0.9603, 0.9813, 0.9576, 0.9278, 0.9549, 0.9812, 0.3883, 0.7812, 0.3351, 0.8864, 0.3883, 0.9066, 0.9624, 0.71, 0.968, 0.71, 0.9667, 0.6211, 0.2441, 0.2961, 0.2255, 0.361, 0.3431, 0.4647, 0.4131, 0.3357, 0.4342, 0.009302, 0.3407, 0.2658, 0.975, 0.8108, 0.9694, 0.8108, 0.9735, 0.8999, 0.01858, 0.2961, 0.0, 0.361, 0.1176, 0.4647, 0.1876, 0.3357, 0.2087, 0.009302, 0.1152, 0.2658, 0.2534, 0.7601, 0.2458, 0.7946, 0.2265, 0.7642, 0.3677, 0.6695, 0.3817, 0.5467, 0.4009, 0.6737, 0.7089, 0.6731, 0.7089, 0.5462, 0.7494, 0.5459, 0.587, 0.6705, 0.5997, 0.5467, 0.6186, 0.5817, 0.0, 0.0, 0.0, 0.0, 0.0, 0.0, 0.5997, 0.5467, 0.5539, 0.5467, 0.585, 0.4711, 0.3725, 0.9556, 0.3709, 0.9519, 0.3707, 0.9477, 0.3707, 0.9477, 0.3709, 0.9519, 0.3683, 0.9558, 0.4309, 0.6668, 0.4309, 0.6667, 0.433, 0.6654, 0.9307, 0.3975, 0.9307, 0.4655, 0.9024, 0.4234, 0.4298, 0.5563, 0.4298, 0.6243, 0.4014, 0.5823, 0.5539, 0.6737, 0.587, 0.6705, 0.5539, 0.7812, 0.7494, 0.5459, 0.7747, 0.6731, 0.7544, 0.7804, 0.0, 0.0, 0.0, 0.0, 0.0, 0.0, 0.3351, 0.7457, 0.3016, 0.7387, 0.3282, 0.6385, 0.9764, 0.7674, 0.9788, 0.7674, 0.9821, 0.8005, 0.3883, 0.8878, 0.4171, 0.8876, 0.3914, 0.952, 0.6926, 0.9271, 0.7143, 0.8581, 0.7442, 0.9348, 0.5601, 0.8765, 0.5868, 0.8763, 0.5679, 0.933, 0.6926, 0.9472, 0.6926, 0.9271, 0.7442, 0.9348, 0.3145, 0.7511, 0.301, 0.8507, 0.2874, 0.7573, 0.2625, 0.6427, 0.2255, 0.5492, 0.2579, 0.5474, 0.4009, 0.6565, 0.4309, 0.6566, 0.4292, 0.7494, 0.9395, 0.66, 0.9114, 0.7528, 0.9101, 0.66, 0.3145, 0.9502, 0.289, 0.957, 0.3018, 0.8572, 0.9375, 0.8506, 0.9101, 0.8422, 0.9361, 0.7532, 0.9387, 0.8506, 0.9136, 0.9434, 0.9101, 0.8506])
me_cylinder_003.materials.append(mat_planebody)
me_cylinder_003.materials.append(mat_planewing)
me_cylinder_003.materials.append(mat_glossyblack)
me_cylinder_003.use_remesh_preserve_volume = False
me_cylinder_003.use_remesh_preserve_attributes = False
me_cylinder_003.use_mirror_vertex_groups = False
me_cylinder_003.update()
me_cylinder_004 = bpy.data.meshes.new('Cylinder.004')
me_cylinder_004.from_pydata([(0.4478, -1.37, -9.291), (0.4478, -2.455, -9.291), (0.4478, -1.37, -9.291), (0.4478, -2.455, -9.291), (1.674, 0.09479, 0.372), (1.674, -7.163, 0.372), (3.154, -2.26, 0.372), (3.154, -0.6065, 0.372), (2.39, -4.391, 0.372), (2.17, -6.213, 0.372), (0.4525, 2.813, 0.8121), (0.4408, 2.814, 0.824), (0.9581, 2.099, 1.385), (-0.4429, 2.807, 0.8188), (-0.4548, 2.809, 0.8071), (-1.015, 2.093, 1.324), (1.667, -1.017, 0.374), (1.666, 0.09589, 0.3468), (1.675, 0.09219, 0.4286), (-1.743, 0.09219, 0.4286), (-1.736, -1.017, 0.374), (-1.734, 0.09589, 0.3468), (3.17, -0.6385, 0.3326), (3.172, -0.641, 0.3904), (4.02, -0.8277, 0.3712), (-4.013, -1.71, 0.3904), (-4.013, -0.8072, 0.3712), (-4.017, -1.707, 0.3326), (2.74, 2.649, 0.3784), (3.001, 0.942, 0.3855), (0.8528, -0.2315, 0.3875), (5.685, 0.1037, 0.3784), (1.395, 3.277, 0.3933), (2.423, 3.34, 0.3784), (-2.795, 2.645, 0.3903), (-3.056, 0.938, 0.3831), (-0.9078, -0.2355, 0.3812), (-5.74, 0.09979, 0.3903), (-1.45, 3.273, 0.3754), (-2.478, 3.336, 0.3903), (0.4356, -1.388, -9.043), (0.4356, -2.445, -9.042), (0.4356, -1.388, -9.043), (0.4356, -2.445, -9.042), (1.782, -0.07847, 0.4151), (1.722, -6.961, 0.416), (2.97, -2.228, 0.4166), (2.983, -0.7103, 0.4164), (2.209, -4.357, 0.4162), (1.989, -6.17, 0.4162), (0.5446, 2.68, 0.9264), (1.356, 2.956, 1.75), (0.7888, 2.231, 1.133), (-0.5572, 2.675, 0.9109), (-1.381, 2.95, 1.722), (-0.7635, 2.225, 1.155), (1.498, -0.8749, 0.374), (1.467, 0.01142, 0.4215), (1.505, -0.00973, 0.2774), (-1.566, -0.8749, 0.374), (-1.574, -0.00973, 0.4707), (-1.536, 0.01142, 0.3266), (3.376, -2.095, 0.3151), (3.295, -0.7968, 0.3712), (3.836, -1.02, 0.4292), (-3.331, -2.25, 0.3712), (-3.377, -0.7968, 0.3712), (-3.825, -1.377, 0.4057), (2.598, 2.541, 0.3886), (3.045, 1.097, 0.4117), (1.402, 2.977, 0.439), (1.715, 0.4371, 0.3829), (6.436, -0.5484, 0.3875), (1.938, 3.77, 0.4036), (-2.653, 2.537, 0.38), (-3.1, 1.093, 0.357), (-1.457, 2.973, 0.3296), (-1.77, 0.4331, 0.3857), (-6.491, -0.5523, 0.3811), (-1.993, 3.766, 0.3651), (-0.02557, -0.882, 0.8924), (0.4478, -1.016, 0.8471), (0.8113, -1.676, 0.07484), (-0.4989, -1.016, 0.8471), (-0.5309, -3.123, 0.2004), (-0.02505, -4.042, 0.3743), (-0.02505, -4.042, 0.3732), (-0.02557, -4.042, 0.373), (-0.02609, -4.042, 0.3732), (-0.02631, -4.042, 0.3738), (-0.0257, -4.042, 0.3738), (0.4478, -1.37, 0.7091), (0.4478, -2.455, 0.7091), (0.4478, -1.37, 0.7091), (0.4478, -2.455, 0.7091), (0.1012, -2.75, 1.11), (0.4478, 0.5264, 0.8471), (-0.4989, 0.5264, 0.8471), (-0.4936, 1.893, 0.837), (-0.8967, 2.666, 0.4177), (-0.2869, 2.79, -0.06923), (0.8559, 2.723, 0.462), (0.426, 1.893, 0.7888), (-0.02714, 1.893, 1.004), (0.00828, -0.8823, 0.9351), (0.4478, -1.016, 0.8471), (-0.4989, -1.016, 0.8471), (0.4478, 0.5264, 0.8471), (-0.4989, 0.5264, 0.8471), (-0.7157, 2.853, -0.01742), (-0.009982, 2.834, 0.8491), (-0.7331, 2.915, -0.002968), (0.682, 2.915, -0.002968), (-0.3755, 3.133, 0.7082), (0.3532, 3.133, 0.7082), (0.5938, 3.133, 0.6086), (0.6934, 3.133, 0.3681), (0.5938, 3.133, 0.1275), (0.3532, 3.133, 0.02792), (0.1127, 3.133, 0.1275), (0.01311, 3.133, 0.3681), (0.1127, 3.133, 0.6086), (-0.135, 3.133, 0.6086), (-0.03533, 3.133, 0.3681), (-0.135, 3.133, 0.1275), (-0.3755, 3.133, 0.02792), (-0.616, 3.133, 0.1275), (-0.7156, 3.133, 0.3681), (-0.616, 3.133, 0.6086), (-0.02557, 1.893, 0.9503), (-0.5028, 1.893, 0.7536), (0.4486, 1.893, 0.7384), (1.04, 0.5515, 1.017), (0.7206, 1.753, 0.6451), (0.7033, 0.5513, 0.6323), (-1.105, 0.5505, 1.012), (-0.7526, 1.744, 0.6745), (-0.7375, 0.5505, 0.6599), (-1.746, 0.09479, 0.3598), (-1.746, -7.163, 0.3598), (-3.225, -2.26, 0.3598), (-3.225, -0.6065, 0.3598), (-2.46, -4.396, 0.3598), (-2.242, -6.213, 0.3598), (-1.829, -0.07765, 0.3925), (-1.829, -6.979, 0.3925), (-2.997, -2.317, 0.3925), (-2.997, -0.7446, 0.3925), (-2.312, -4.349, 0.3925), (-2.156, -6.077, 0.3925)], [(2, 0), (1, 3), (42, 40), (41, 43), (92, 91), (93, 91), (92, 94)], [(5, 4, 7, 6, 8, 9), (6, 7, 4, 5, 9, 8), (14, 13, 15), (18, 17, 16), (19, 21, 20), (20, 21, 19), (27, 25, 26), (30, 32, 33, 28, 31, 29), (32, 30, 29, 31, 28, 33), (36, 38, 39, 34, 37, 35), (38, 36, 35, 37, 34, 39), (49, 48, 46, 47, 44, 45), (48, 49, 45, 44, 47, 46), (56, 57, 58), (59, 61, 60), (60, 61, 59), (63, 64, 62), (69, 72, 68, 73, 70, 71), (73, 68, 72, 69, 71, 70), (75, 78, 74, 79, 76, 77), (79, 74, 78, 75, 77, 76), (83, 106, 108), (85, 95, 90, 89, 88, 87, 86, 82), (81, 82, 101, 96), (83, 84, 80), (81, 80, 82), (80, 84, 95), (85, 82, 95), (86, 90, 82), (86, 87, 90), (88, 89, 90), (95, 82, 80), (82, 84, 100), (83, 97, 84), (103, 102, 101, 110), (100, 84, 99), (96, 107, 105), (83, 80, 104, 106), (99, 98, 103, 110), (104, 105, 107), (80, 81, 105), (103, 98, 130, 129), (84, 97, 98, 99), (110, 101, 82, 112, 100, 111, 109, 99), (109, 111, 100), (113, 122, 123, 124, 125, 126, 127, 128), (115, 114, 121, 120, 119, 118, 117, 116), (122, 113, 128, 127, 126, 125, 124, 123), (114, 115, 116, 117, 118, 119, 120, 121), (103, 104, 107, 96, 102), (103, 98, 97, 108, 104), (139, 138, 141, 140, 142, 143), (143, 142, 140, 141, 138, 139), (145, 144, 147, 146, 148, 149), (149, 148, 146, 147, 144, 145), (18, 16, 17), (23, 24, 22), (51, 50, 52), (54, 53, 55), (57, 56, 58), (11, 10, 12), (62, 64, 63), (65, 67, 66), (131, 102, 103, 129), (97, 83, 108), (82, 90, 84), (84, 90, 95), (87, 88, 90), (81, 96, 105), (106, 104, 108), (104, 80, 105), (100, 99, 109), (112, 82, 100), (96, 101, 102), (132, 134, 133), (132, 133, 134), (135, 137, 136), (135, 136, 137), (11, 12, 10), (14, 15, 13), (23, 22, 24), (25, 27, 26), (51, 52, 50), (54, 55, 53), (65, 66, 67)])
me_cylinder_004.polygons.foreach_set('use_smooth', [0, 0, 0, 0, 0, 0, 0, 0, 0, 0, 0, 0, 0, 0, 0, 0, 0, 0, 0, 0, 0, 1, 1, 1, 1, 1, 1, 1, 1, 1, 1, 1, 1, 1, 1, 1, 1, 1, 1, 1, 1, 1, 1, 1, 1, 0, 1, 1, 0, 1, 1, 0, 0, 0, 0, 0, 0, 0, 0, 0, 0, 0, 0, 1, 1, 1, 1, 1, 1, 1, 1, 1, 1, 1, 0, 0, 0, 0, 0, 0, 0, 0, 0, 0, 0])
me_cylinder_004.polygons.foreach_set('material_index', [0, 0, 0, 0, 0, 0, 0, 0, 0, 0, 0, 1, 1, 1, 1, 1, 1, 1, 1, 1, 1, 0, 0, 0, 0, 0, 2, 2, 2, 2, 2, 2, 0, 0, 0, 0, 0, 0, 0, 0, 0, 0, 0, 0, 0, 2, 2, 2, 2, 0, 0, 0, 0, 1, 1, 0, 0, 1, 1, 1, 0, 1, 1, 0, 0, 2, 2, 2, 0, 0, 0, 0, 0, 0, 0, 0, 0, 0, 0, 0, 0, 0, 1, 1, 1])
_uv = me_cylinder_004.uv_layers.new(name='UVMap')
_uv.uv.foreach_set('vector', [0.1029, 0.4711, 0.1029, 0.9769, 0.0, 0.928, 0.0, 0.8128, 0.05325, 0.6639, 0.06838, 0.5373, 0.451, 0.6352, 0.451, 0.52, 0.5539, 0.4711, 0.5539, 0.9768, 0.5193, 0.9104, 0.5039, 0.7831, 0.2889, 0.9389, 0.2255, 0.9573, 0.2318, 0.9128, 0.9018, 0.2137, 0.9565, 0.1846, 0.9024, 0.2911, 0.9565, 0.1846, 0.9641, 0.1846, 0.9603, 0.262, 0.9024, 0.2911, 0.9565, 0.3975, 0.9018, 0.3684, 0.978, 0.4329, 0.9726, 0.4329, 0.9753, 0.3702, 0.4591, 0.1384, 0.6258, 0.002033, 0.6585, 0.06051, 0.6393, 0.1096, 0.6537, 0.3808, 0.5661, 0.2053, 0.3791, 0.4627, 0.2336, 0.3327, 0.3407, 0.2658, 0.4283, 0.09031, 0.4138, 0.3615, 0.4331, 0.4105, 0.6845, 0.1384, 0.8512, 0.002031, 0.8839, 0.06051, 0.8647, 0.1096, 0.8792, 0.3808, 0.7916, 0.2053, 0.1536, 0.4627, 0.008114, 0.3327, 0.1152, 0.2658, 0.2028, 0.09031, 0.1883, 0.3615, 0.2076, 0.4105, 0.06838, 0.5373, 0.05325, 0.6639, 0.0, 0.8128, 0.0, 0.928, 0.1029, 0.9769, 0.1029, 0.4711, 0.5039, 0.7831, 0.5193, 0.9104, 0.5539, 0.9768, 0.5539, 0.4711, 0.451, 0.52, 0.451, 0.6352, 0.9055, 0.2911, 0.9565, 0.1846, 0.9018, 0.2137, 0.3919, 0.8876, 0.4429, 0.7812, 0.3883, 0.8103, 0.9641, 0.1846, 0.9565, 0.1846, 0.9603, 0.262, 0.6197, 0.8472, 0.6729, 0.8354, 0.6333, 0.7348, 0.5661, 0.2053, 0.6594, 0.4594, 0.6393, 0.1096, 0.6584, 0.005584, 0.5883, 0.02034, 0.4696, 0.1749, 0.4329, 0.4655, 0.4138, 0.3615, 0.434, 0.0117, 0.3407, 0.2658, 0.2441, 0.2961, 0.3332, 0.456, 0.7916, 0.2053, 0.8849, 0.4594, 0.8647, 0.1096, 0.8838, 0.005583, 0.8137, 0.02033, 0.695, 0.1749, 0.2074, 0.4655, 0.1883, 0.3615, 0.2085, 0.0117, 0.1152, 0.2658, 0.01858, 0.2961, 0.1077, 0.456, 0.0, 0.0, 0.0, 0.0, 0.0, 0.0, 0.3708, 0.9533, 0.3683, 0.9558, 0.3709, 0.9519, 0.3708, 0.9532, 0.3709, 0.9532, 0.3709, 0.9532, 0.3709, 0.9532, 0.3725, 0.9556, 0.2694, 0.7499, 0.2368, 0.7511, 0.2255, 0.5492, 0.2625, 0.6427, 0.9586, 0.4627, 0.9307, 0.4627, 0.9505, 0.4294, 0.3628, 0.9311, 0.3867, 0.9066, 0.3867, 0.9454, 0.3035, 0.957, 0.316, 0.9911, 0.289, 0.9911, 0.3708, 0.9533, 0.3725, 0.9556, 0.3683, 0.9558, 0.431, 0.6683, 0.433, 0.6654, 0.4309, 0.6691, 0.4309, 0.6668, 0.4309, 0.6668, 0.433, 0.6654, 0.4324, 0.6704, 0.4324, 0.6704, 0.4317, 0.6725, 0.4182, 0.5669, 0.4298, 0.6243, 0.413, 0.6565, 0.7189, 0.6012, 0.7544, 0.5388, 0.7442, 0.9347, 0.6197, 0.6737, 0.6197, 0.7812, 0.5853, 0.5477, 0.2894, 0.5458, 0.2579, 0.5474, 0.236, 0.4843, 0.2852, 0.4817, 0.7442, 0.9347, 0.8072, 0.7814, 0.8056, 0.8767, 0.0, 0.0, 0.0, 0.0, 0.0, 0.0, 0.9821, 0.7345, 0.9788, 0.7674, 0.9764, 0.7674, 0.9821, 0.7345, 0.3341, 0.4767, 0.3217, 0.5434, 0.2894, 0.5458, 0.2852, 0.4817, 0.3016, 0.7387, 0.2694, 0.7499, 0.2625, 0.6427, 0.9788, 0.7674, 0.9821, 0.8005, 0.9821, 0.8005, 0.3145, 0.784, 0.3266, 0.7517, 0.3325, 0.7511, 0.3183, 0.7842, 0.5853, 0.5477, 0.6197, 0.7812, 0.619, 0.8765, 0.605, 0.9231, 0.9623, 0.6107, 0.9624, 0.66, 0.9366, 0.6598, 0.9108, 0.66, 0.9101, 0.6107, 0.9108, 0.5613, 0.9366, 0.5615, 0.9624, 0.5613, 0.791, 0.9271, 0.791, 0.9472, 0.7442, 0.9347, 0.6764, 0.96, 0.6892, 0.9472, 0.7073, 0.9472, 0.7201, 0.96, 0.7201, 0.9782, 0.7073, 0.991, 0.6892, 0.991, 0.6764, 0.9782, 0.5667, 0.9914, 0.5539, 0.9786, 0.5539, 0.9604, 0.5667, 0.9476, 0.5848, 0.9476, 0.5976, 0.9604, 0.5976, 0.9786, 0.5848, 0.9914, 0.7329, 0.991, 0.7201, 0.9782, 0.7201, 0.96, 0.7329, 0.9472, 0.751, 0.9472, 0.7638, 0.96, 0.7638, 0.9782, 0.751, 0.991, 0.9101, 0.9562, 0.9229, 0.9434, 0.941, 0.9434, 0.9538, 0.9562, 0.9538, 0.9744, 0.941, 0.9872, 0.9229, 0.9872, 0.9101, 0.9744, 0.2894, 0.5458, 0.3016, 0.7387, 0.2625, 0.6427, 0.2625, 0.6427, 0.2579, 0.5474, 0.2894, 0.5458, 0.3217, 0.5434, 0.3282, 0.6385, 0.3282, 0.6385, 0.3016, 0.7387, 0.2058, 0.4711, 0.2058, 0.9768, 0.1029, 0.928, 0.1029, 0.8128, 0.1561, 0.6639, 0.1713, 0.5373, 0.1713, 0.5373, 0.1561, 0.6639, 0.1029, 0.8128, 0.1029, 0.928, 0.2058, 0.9768, 0.2058, 0.4711, 0.2058, 0.4711, 0.2058, 0.9768, 0.1029, 0.928, 0.1029, 0.8128, 0.1561, 0.6639, 0.1713, 0.5373, 0.1713, 0.5373, 0.1561, 0.6639, 0.1029, 0.8128, 0.1029, 0.928, 0.2058, 0.9768, 0.2058, 0.4711, 0.9764, 0.6387, 0.9802, 0.5613, 0.984, 0.6387, 0.978, 0.4236, 0.9807, 0.3702, 0.9834, 0.4236, 0.9656, 0.09267, 0.9656, 0.0165, 0.9022, 0.002615, 0.9741, 0.5613, 0.9741, 0.4862, 0.9105, 0.4736, 0.984, 0.6387, 0.9802, 0.5613, 0.9764, 0.6387, 0.9654, 0.1673, 0.9018, 0.1846, 0.9081, 0.141, 0.6729, 0.4711, 0.6197, 0.5763, 0.6729, 0.5965, 0.3883, 0.7812, 0.3351, 0.8864, 0.3883, 0.9066, 0.3325, 0.8175, 0.329, 0.8158, 0.3145, 0.784, 0.3183, 0.7842, 0.0, 0.0, 0.0, 0.0, 0.0, 0.0, 0.3725, 0.9556, 0.3709, 0.9519, 0.3707, 0.9477, 0.3707, 0.9477, 0.3709, 0.9519, 0.3683, 0.9558, 0.4309, 0.6668, 0.4309, 0.6667, 0.433, 0.6654, 0.0, 0.0, 0.0, 0.0, 0.0, 0.0, 0.3351, 0.7457, 0.3016, 0.7387, 0.3282, 0.6385, 0.9764, 0.7674, 0.9788, 0.7674, 0.9821, 0.8005, 0.5601, 0.8765, 0.605, 0.9231, 0.5679, 0.933, 0.6926, 0.9472, 0.7189, 0.6012, 0.7442, 0.9347, 0.2625, 0.6427, 0.2255, 0.5492, 0.2579, 0.5474, 0.4009, 0.6565, 0.4309, 0.6566, 0.4292, 0.7494, 0.9395, 0.66, 0.9114, 0.7528, 0.9101, 0.66, 0.9375, 0.8506, 0.9101, 0.8422, 0.9361, 0.7532, 0.9387, 0.8506, 0.9136, 0.9434, 0.9101, 0.8506, 0.9654, 0.1673, 0.9081, 0.04446, 0.9655, 0.01649, 0.9741, 0.5613, 0.9165, 0.5148, 0.974, 0.4862, 0.6729, 0.4711, 0.6729, 0.5965, 0.6197, 0.5833, 0.6729, 0.7218, 0.6197, 0.6709, 0.62, 0.6082, 0.9654, 0.09267, 0.9062, 0.1545, 0.9654, 0.1673, 0.2889, 0.8631, 0.2298, 0.9266, 0.2889, 0.9389, 0.6729, 0.7218, 0.6729, 0.5965, 0.6197, 0.6451])
me_cylinder_004.materials.append(mat_planebody)
me_cylinder_004.materials.append(mat_planewing)
me_cylinder_004.materials.append(mat_glossyblack)
me_cylinder_004.use_remesh_preserve_volume = False
me_cylinder_004.use_remesh_preserve_attributes = False
me_cylinder_004.use_mirror_vertex_groups = False
me_cylinder_004.update()

# ---- objects
ob_plane1_lod0 = bpy.data.objects.new('Plane1_LOD0', me_cylinder_001)
ob_plane1_lod1 = bpy.data.objects.new('Plane1_LOD1', me_cylinder_003)
ob_plane1_lod2 = bpy.data.objects.new('Plane1_LOD2', me_cylinder_004)

# ---- transforms, parenting, visibility, modifiers, constraints
ob_plane1_lod0.location = (0.0, 0.0, 0.0)
ob_plane1_lod0.lineart.crease_threshold = 0.0
ob_plane1_lod1.location = (0.0, 0.0, 0.0)
ob_plane1_lod1.lineart.crease_threshold = 0.0
ob_plane1_lod2.location = (0.0, 0.0, 0.0)
ob_plane1_lod2.lineart.crease_threshold = 0.0

# ---- collection membership
col_collection_1.objects.link(ob_plane1_lod0)
col_collection_2.objects.link(ob_plane1_lod1)
col_collection_3.objects.link(ob_plane1_lod2)

# ---- scene / render settings (as saved in the file)
scene.frame_start = 1; scene.frame_end = 250; scene.frame_set(1)
scene.render.engine = 'BLENDER_EEVEE_NEXT'
scene.render.resolution_percentage = 50
scene.render.dither_intensity = 0.0
scene.cycles.use_denoising = False
scene.cycles.samples = 10
scene.cycles.sampling_pattern = 'TABULATED_SOBOL'
scene.cycles.light_sampling_threshold = 0.0
scene.cycles.use_adaptive_sampling = False
scene.cycles.use_light_tree = False
scene.cycles.blur_glossy = 0.0
scene.cycles.pixel_filter_type = 'GAUSSIAN'
scene.cycles.sample_clamp_indirect = 0.0
scene.view_settings.view_transform = 'Standard'
bpy.context.view_layer.update()

# ---- added for rendering (the .blend has no active camera and no usable light): camera, sun
cam_auto = bpy.data.cameras.new('AutoCamera')
cam_auto.lens = 50.0
cam_auto.sensor_width = 36.0
cam_auto.clip_end = 1000.0
ob_auto_camera = bpy.data.objects.new('AutoCamera', cam_auto)
scene.collection.objects.link(ob_auto_camera)
ob_auto_camera.location = (19.1244, -24.7216, 11.3971)
ob_auto_camera.rotation_euler = (1.09748, -7.21219e-08, 0.694738)
scene.camera = ob_auto_camera
light_auto_sun = bpy.data.lights.new('AutoSun', 'SUN')
light_auto_sun.energy = 3.0
light_auto_sun.angle = 0.0523599
ob_auto_sun = bpy.data.objects.new('AutoSun', light_auto_sun)
scene.collection.objects.link(ob_auto_sun)
ob_auto_sun.rotation_euler = (0.872665, 0.174533, 0.523599)
bpy.context.view_layer.update()
